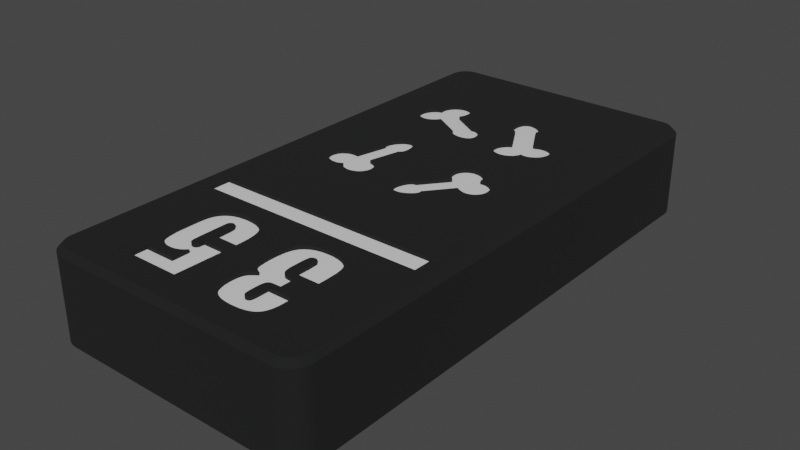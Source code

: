 # Source: prefab_tablet_35.blend  (saved by Blender 3.6.11; exported with 4.5.12 LTS)
import bpy
from mathutils import Matrix  # noqa: F401  (used for matrix-valued properties, if any)

bpy.ops.wm.read_factory_settings(use_empty=True)
scene = bpy.context.scene
scene.name = 'Scene'

# ---- collections
col_collection = bpy.data.collections.new('Collection'); scene.collection.children.link(col_collection)

# ---- materials (node trees are filled in below, after node groups)
mat_material = bpy.data.materials.new('Material')
mat_material.use_transparent_shadow = False
mat_base = bpy.data.materials.new('base')
mat_base.use_transparent_shadow = False

# ---- material node trees
mat_material.use_nodes = True; mat_material.node_tree.nodes.clear()
_N = mat_material.node_tree.nodes; _L = mat_material.node_tree.links
n0 = _N.new('ShaderNodeBsdfPrincipled'); n0.name = 'Principled BSDF'; n0.location = (10, 300)
n0.distribution = 'GGX'
n0.subsurface_method = 'RANDOM_WALK_SKIN'
n0.inputs[2].default_value = 0.09748
n0.inputs[3].default_value = 1.45
n0.inputs[27].default_value = (0.0, 0.0, 0.0, 1.0)
n1 = _N.new('ShaderNodeOutputMaterial'); n1.name = 'Material Output'; n1.location = (300, 300)
_L.new(n0.outputs[0], n1.inputs[0])
n1.is_active_output = True
mat_base.use_nodes = True; mat_base.node_tree.nodes.clear()
_N = mat_base.node_tree.nodes; _L = mat_base.node_tree.links
n0 = _N.new('ShaderNodeBsdfPrincipled'); n0.name = 'Principled BSDF'; n0.location = (10, 300)
n0.distribution = 'GGX'
n0.subsurface_method = 'RANDOM_WALK_SKIN'
n0.inputs[0].default_value = (0.005758, 0.006145, 0.00637, 1.0)
n0.inputs[2].default_value = 0.9488
n0.inputs[3].default_value = 1.45
n0.inputs[27].default_value = (0.0, 0.0, 0.0, 1.0)
n1 = _N.new('ShaderNodeOutputMaterial'); n1.name = 'Material Output'; n1.location = (300, 300)
_L.new(n0.outputs[0], n1.inputs[0])
n1.is_active_output = True

# ---- world
world_world = bpy.data.worlds.new('World'); scene.world = world_world
world_world.use_nodes = True; world_world.node_tree.nodes.clear()
_N = world_world.node_tree.nodes; _L = world_world.node_tree.links
n0 = _N.new('ShaderNodeOutputWorld'); n0.name = 'World Output'; n0.location = (300, 300)
n1 = _N.new('ShaderNodeBackground'); n1.name = 'Background'; n1.location = (10, 300)
n1.inputs[0].default_value = (0.05088, 0.05088, 0.05088, 1.0)
_L.new(n1.outputs[0], n0.inputs[0])
n0.is_active_output = True
world_world.color = (0.05088, 0.05088, 0.05088)
world_world.use_sun_shadow = False
world_world.sun_shadow_jitter_overblur = 0.0

# ---- meshes
me_plane = bpy.data.meshes.new('Plane')
me_plane.from_pydata([(-1.0, -1.0, 0.0), (1.0, -1.0, 0.0), (-1.0, 1.0, 0.0), (1.0, 1.0, 0.0)], [], [(0, 1, 3, 2)])
_uv = me_plane.uv_layers.new(name='UVMap')
_uv.uv.foreach_set('vector', [0.0, 0.0, 1.0, 0.0, 1.0, 1.0, 0.0, 1.0])
me_plane.materials.append(mat_material)
me_plane.update()
me_tablet_35 = bpy.data.meshes.new('tablet 35')
me_tablet_35.from_pydata([(-1.118, 49.21, 8.6), (-1.319, 49.34, 8.6), (-0.5, 48.0, 8.6), (-23.0, 16.0, 8.6), (-20.29, 16.0, 8.6), (-20.29, 19.43, 8.6), (-5.778, 5.063, 8.6), (-5.782, 2.894, 8.6), (-5.627, 2.894, 8.6), (-20.25, 37.26, 8.6), (-20.3, 37.48, 8.6), (-20.29, 34.5, 8.6), (-5.796, 36.47, 8.6), (-5.82, 36.25, 8.6), (-5.782, 34.5, 8.6), (-5.782, 49.5, 8.6), (-5.849, 36.86, 8.6), (-5.805, 36.66, 8.6), (-5.884, 36.04, 8.6), (-5.988, 35.82, 8.6), (-6.049, 35.73, 8.6), (-6.215, 35.53, 8.6), (-6.414, 35.37, 8.6), (-6.634, 35.24, 8.6), (-7.762, 34.85, 8.6), (-7.856, 34.69, 8.6), (-11.32, 39.34, 8.6), (-11.4, 39.45, 8.6), (-9.968, 36.18, 8.6), (-11.5, 39.63, 8.6), (-10.13, 35.97, 8.6), (-10.24, 35.76, 8.6), (-6.665, 37.65, 8.6), (-6.47, 37.57, 8.6), (-9.37, 40.11, 8.6), (-6.295, 37.47, 8.6), (-6.159, 37.36, 8.6), (-11.06, 39.18, 8.6), (-11.11, 39.19, 8.6), (-9.763, 36.38, 8.6), (-11.17, 39.22, 8.6), (-11.24, 39.27, 8.6), (-9.486, 36.56, 8.6), (-10.97, 39.17, 8.6), (-11.0, 39.17, 8.6), (-7.418, 35.1, 8.6), (-7.549, 35.13, 8.6), (-10.16, 34.64, 8.6), (-10.25, 34.81, 8.6), (-12.42, 34.5, 8.6), (-7.367, 37.67, 8.6), (-7.114, 37.7, 8.6), (-6.88, 37.69, 8.6), (-10.31, 34.99, 8.6), (-10.34, 35.18, 8.6), (-10.34, 35.35, 8.6), (-11.39, 41.3, 8.6), (-11.31, 41.38, 8.6), (-12.42, 49.5, 8.6), (-7.668, 35.18, 8.6), (-7.675, 35.12, 8.6), (-7.704, 34.99, 8.6), (-10.35, 41.42, 8.6), (-10.09, 41.28, 8.6), (-6.028, 37.21, 8.6), (-5.924, 37.04, 8.6), (-6.867, 35.14, 8.6), (-7.075, 35.1, 8.6), (-7.26, 35.09, 8.6), (-9.807, 41.07, 8.6), (-9.586, 40.84, 8.6), (-9.452, 40.64, 8.6), (-9.339, 40.29, 8.6), (-9.34, 40.23, 8.6), (-9.351, 40.17, 8.6), (-9.4, 40.06, 8.6), (-7.92, 37.45, 8.6), (-7.642, 37.58, 8.6), (-11.22, 41.44, 8.6), (-11.13, 41.48, 8.6), (-11.03, 41.52, 8.6), (-11.59, 39.89, 8.6), (-10.31, 35.56, 8.6), (-11.59, 40.93, 8.6), (-11.53, 41.09, 8.6), (-11.47, 41.21, 8.6), (-10.91, 41.53, 8.6), (-10.76, 41.53, 8.6), (-10.59, 41.5, 8.6), (-9.387, 40.51, 8.6), (-9.351, 40.39, 8.6), (-9.339, 40.3, 8.6), (-11.65, 40.24, 8.6), (-11.66, 40.53, 8.6), (-11.63, 40.77, 8.6), (-9.485, 34.13, 8.6), (-9.676, 34.2, 8.6), (-12.42, 32.68, 8.6), (-7.991, 34.53, 8.6), (-8.147, 34.39, 8.6), (-5.782, 32.68, 8.6), (-8.364, 34.25, 8.6), (-8.598, 34.15, 8.6), (-9.848, 34.31, 8.6), (-9.907, 34.35, 8.6), (-10.05, 34.49, 8.6), (-8.835, 34.09, 8.6), (-9.054, 34.07, 8.6), (-9.276, 34.08, 8.6), (-8.266, 29.96, 8.6), (-8.022, 29.88, 8.6), (-9.648, 29.42, 8.6), (-9.53, 29.58, 8.6), (-9.386, 29.72, 8.6), (-9.217, 29.84, 8.6), (-8.375, 29.98, 8.6), (-11.14, 25.23, 8.6), (-11.08, 25.24, 8.6), (-9.048, 29.92, 8.6), (-8.839, 29.98, 8.6), (-8.612, 30.0, 8.6), (-7.791, 29.76, 8.6), (-7.588, 29.61, 8.6), (-7.417, 29.42, 8.6), (-9.818, 28.88, 8.6), (-9.789, 29.08, 8.6), (-9.736, 29.25, 8.6), (-11.91, 23.58, 8.6), (-12.42, 23.2, 8.6), (-11.87, 23.41, 8.6), (-11.82, 23.28, 8.6), (-9.564, 28.01, 8.6), (-9.691, 28.23, 8.6), (-9.772, 28.45, 8.6), (-9.813, 28.67, 8.6), (-11.92, 23.84, 8.6), (-11.89, 24.13, 8.6), (-11.8, 24.47, 8.6), (-11.67, 24.76, 8.6), (-11.54, 24.96, 8.6), (-6.806, 28.71, 8.6), (-6.626, 28.68, 8.6), (-6.425, 28.61, 8.6), (-6.238, 28.52, 8.6), (-11.44, 25.07, 8.6), (-11.34, 25.15, 8.6), (-11.27, 25.19, 8.6), (-11.26, 25.2, 8.6), (-11.2, 25.22, 8.6), (-11.02, 25.23, 8.6), (-9.157, 27.58, 8.6), (-9.384, 27.79, 8.6), (-7.147, 28.67, 8.6), (-7.089, 28.69, 8.6), (-7.148, 28.8, 8.6), (-6.961, 28.71, 8.6), (-7.296, 29.25, 8.6), (-7.216, 29.08, 8.6), (-7.169, 28.93, 8.6), (-11.42, 22.92, 8.6), (-11.52, 22.96, 8.6), (-12.42, 19.43, 8.6), (-11.62, 23.02, 8.6), (-11.69, 23.09, 8.6), (-11.76, 23.17, 8.6), (-11.01, 22.87, 8.6), (-11.17, 22.87, 8.6), (-11.31, 22.88, 8.6), (-10.04, 23.27, 8.6), (-10.34, 23.08, 8.6), (-5.782, 19.43, 8.6), (-10.61, 22.96, 8.6), (-10.84, 22.89, 8.6), (-6.503, 26.08, 8.6), (-6.721, 26.06, 8.6), (-5.782, 23.2, 8.6), (-6.954, 26.09, 8.6), (-7.214, 26.16, 8.6), (-9.634, 23.72, 8.6), (-9.702, 23.61, 8.6), (-9.835, 23.45, 8.6), (-5.977, 26.29, 8.6), (-6.143, 26.19, 8.6), (-6.303, 26.13, 8.6), (-9.58, 24.03, 8.6), (-9.574, 23.97, 8.6), (-7.469, 26.28, 8.6), (-9.578, 23.9, 8.6), (-9.597, 23.82, 8.6), (-7.745, 26.46, 8.6), (-9.608, 24.11, 8.6), (-9.594, 24.08, 8.6), (-5.627, 23.2, 8.6), (-5.709, 26.56, 8.6), (-5.832, 26.42, 8.6), (-1.25, 32.68, 8.6), (-5.627, 32.68, 8.6), (-5.597, 27.8, 8.6), (-5.489, 27.17, 8.6), (-1.25, 23.2, 8.6), (-5.49, 27.38, 8.6), (-5.526, 27.59, 8.6), (-5.52, 26.98, 8.6), (-5.539, 26.9, 8.6), (-5.611, 26.72, 8.6), (-6.026, 28.37, 8.6), (-5.844, 28.19, 8.6), (-5.699, 28.0, 8.6), (-19.78, 36.62, 8.6), (-19.93, 36.74, 8.6), (-19.6, 36.52, 8.6), (-20.07, 36.9, 8.6), (-20.17, 37.05, 8.6), (-15.26, 35.56, 8.6), (-15.27, 35.62, 8.6), (-19.04, 36.42, 8.6), (-19.24, 36.42, 8.6), (-19.42, 36.46, 8.6), (-13.53, 35.0, 8.6), (-13.78, 34.96, 8.6), (-13.51, 34.5, 8.6), (-14.07, 34.95, 8.6), (-14.42, 35.0, 8.6), (-18.21, 36.78, 8.6), (-18.42, 36.63, 8.6), (-18.63, 36.52, 8.6), (-18.83, 36.45, 8.6), (-14.73, 35.1, 8.6), (-14.94, 35.2, 8.6), (-15.06, 35.29, 8.6), (-15.15, 35.37, 8.6), (-15.2, 35.44, 8.6), (-15.21, 35.45, 8.6), (-15.24, 35.51, 8.6), (-15.27, 35.68, 8.6), (-17.84, 37.24, 8.6), (-18.01, 36.99, 8.6), (-12.91, 35.69, 8.6), (-12.93, 35.57, 8.6), (-12.96, 35.46, 8.6), (-13.01, 35.36, 8.6), (-13.06, 35.29, 8.6), (-13.14, 35.21, 8.6), (-13.24, 35.13, 8.6), (-13.36, 35.06, 8.6), (-13.22, 36.63, 8.6), (-13.07, 36.37, 8.6), (-12.97, 36.15, 8.6), (-12.93, 35.99, 8.6), (-12.91, 35.83, 8.6), (-13.65, 37.08, 8.6), (-13.45, 36.9, 8.6), (-16.63, 39.84, 8.6), (-20.17, 38.32, 8.6), (-20.29, 49.5, 8.6), (-20.26, 38.08, 8.6), (-20.31, 37.83, 8.6), (-16.68, 40.06, 8.6), (-13.51, 49.5, 8.6), (-16.63, 39.61, 8.6), (-16.67, 39.34, 8.6), (-13.82, 37.19, 8.6), (-13.95, 37.24, 8.6), (-17.09, 40.68, 8.6), (-16.95, 40.55, 8.6), (-14.25, 37.26, 8.6), (-14.2, 37.27, 8.6), (-16.75, 39.07, 8.6), (-14.13, 37.28, 8.6), (-14.05, 37.27, 8.6), (-16.9, 38.78, 8.6), (-14.34, 37.22, 8.6), (-14.31, 37.24, 8.6), (-16.83, 40.4, 8.6), (-16.75, 40.25, 8.6), (-19.2, 39.82, 8.6), (-19.13, 40.02, 8.6), (-17.61, 40.91, 8.6), (-17.43, 40.86, 8.6), (-17.25, 40.79, 8.6), (-18.09, 40.9, 8.6), (-17.89, 40.93, 8.6), (-20.04, 38.54, 8.6), (-19.88, 38.74, 8.6), (-19.24, 39.61, 8.6), (-19.24, 39.43, 8.6), (-19.72, 38.88, 8.6), (-19.57, 38.98, 8.6), (-19.29, 39.08, 8.6), (-19.16, 39.1, 8.6), (-19.19, 39.15, 8.6), (-17.69, 40.92, 8.6), (-19.22, 39.28, 8.6), (-19.42, 39.04, 8.6), (-19.01, 40.25, 8.6), (-18.86, 40.45, 8.6), (-18.68, 40.62, 8.6), (-18.5, 40.74, 8.6), (-18.3, 40.84, 8.6), (-24.5, 34.5, 8.6), (-20.32, 37.71, 8.6), (-24.5, 48.0, 8.6), (-23.0, 49.5, 8.6), (-23.23, 49.48, 8.6), (-23.46, 49.43, 8.6), (-24.48, 48.23, 8.6), (-24.43, 48.46, 8.6), (-23.88, 49.21, 8.6), (-24.06, 49.06, 8.6), (-24.21, 48.88, 8.6), (-23.68, 49.34, 8.6), (-24.34, 48.68, 8.6), (-8.756, 2.807, 8.6), (-12.42, 0.5, 8.6), (-8.228, 2.788, 8.6), (-5.782, 0.5, 8.6), (-7.462, 2.84, 8.6), (-6.981, 2.945, 8.6), (-6.047, 3.65, 8.6), (-6.163, 3.467, 8.6), (-5.947, 3.881, 8.6), (-6.283, 3.33, 8.6), (-6.443, 3.198, 8.6), (-6.63, 3.087, 8.6), (-5.793, 4.662, 8.6), (-5.855, 4.209, 8.6), (-5.782, 8.4, 8.6), (-5.782, 5.859, 8.6), (-5.778, 8.4, 8.6), (-5.778, 5.859, 8.6), (-8.375, 4.165, 8.6), (-8.316, 4.168, 8.6), (-8.002, 5.063, 8.6), (-8.692, 6.056, 8.6), (-8.729, 5.826, 8.6), (-8.002, 5.859, 8.6), (-8.743, 5.485, 8.6), (-8.002, 8.4, 8.6), (-8.844, 8.727, 8.6), (-8.806, 8.41, 8.6), (-8.447, 7.88, 8.6), (-8.362, 7.848, 8.6), (-8.194, 7.811, 8.6), (-7.472, 7.765, 8.6), (-7.472, 6.494, 8.6), (-7.798, 6.491, 8.6), (-8.021, 6.482, 8.6), (-8.186, 6.47, 8.6), (-8.473, 10.83, 8.6), (-8.137, 10.76, 8.6), (-8.399, 10.84, 8.6), (-8.322, 10.83, 8.6), (-8.54, 10.82, 8.6), (-8.593, 10.8, 8.6), (-8.041, 10.56, 8.6), (-8.637, 10.78, 8.6), (-8.764, 8.255, 8.6), (-8.713, 8.14, 8.6), (-8.655, 8.049, 8.6), (-8.743, 4.965, 8.6), (-8.724, 4.583, 8.6), (-8.698, 4.439, 8.6), (-8.608, 4.259, 8.6), (-8.577, 4.229, 8.6), (-8.544, 4.206, 8.6), (-8.51, 4.189, 8.6), (-8.472, 4.177, 8.6), (-8.412, 4.167, 8.6), (-8.577, 6.31, 8.6), (-8.619, 6.251, 8.6), (-8.651, 6.185, 8.6), (-8.065, 10.65, 8.6), (-8.08, 10.69, 8.6), (-8.265, 10.82, 8.6), (-8.168, 10.78, 8.6), (-8.215, 10.8, 8.6), (-8.594, 7.981, 8.6), (-8.525, 7.924, 8.6), (-8.228, 4.191, 8.6), (-8.187, 4.212, 8.6), (-8.097, 4.304, 8.6), (-8.151, 4.239, 8.6), (-8.122, 4.269, 8.6), (-8.077, 4.344, 8.6), (-8.051, 4.424, 8.6), (-8.018, 4.637, 8.6), (-8.294, 6.457, 8.6), (-8.373, 6.442, 8.6), (-8.431, 6.422, 8.6), (-8.1, 10.72, 8.6), (-8.126, 10.75, 8.6), (-8.679, 10.75, 8.6), (-8.715, 10.71, 8.6), (-8.744, 10.67, 8.6), (-8.668, 4.349, 8.6), (-8.643, 4.303, 8.6), (-8.27, 4.176, 8.6), (-8.485, 6.393, 8.6), (-8.533, 6.356, 8.6), (-8.766, 10.62, 8.6), (-8.796, 10.51, 8.6), (-8.029, 10.48, 8.6), (-8.837, 10.13, 8.6), (-8.002, 9.907, 8.6), (-8.849, 9.571, 8.6), (-8.849, 8.939, 8.6), (-10.61, 11.4, 8.6), (-10.43, 11.59, 8.6), (-12.42, 13.11, 8.6), (-5.782, 13.11, 8.6), (-5.994, 11.02, 8.6), (-5.917, 10.78, 8.6), (-5.822, 10.2, 8.6), (-5.778, 9.123, 8.6), (-5.627, 13.11, 8.6), (-9.323, 2.888, 8.6), (-9.693, 2.988, 8.6), (-12.42, 2.894, 8.6), (-9.978, 3.112, 8.6), (-10.19, 3.244, 8.6), (-10.36, 3.396, 8.6), (-10.51, 3.574, 8.6), (-10.69, 3.861, 8.6), (-10.79, 6.295, 8.6), (-10.69, 6.456, 8.6), (-10.5, 7.19, 8.6), (-10.56, 6.601, 8.6), (-10.3, 7.071, 8.6), (-10.3, 6.816, 8.6), (-10.06, 6.971, 8.6), (-10.78, 7.475, 8.6), (-10.66, 7.335, 8.6), (-10.21, 11.77, 8.6), (-9.95, 11.92, 8.6), (-9.558, 12.07, 8.6), (-10.97, 10.52, 8.6), (-10.86, 10.92, 8.6), (-10.75, 11.17, 8.6), (-7.42, 12.1, 8.6), (-7.067, 11.99, 8.6), (-6.77, 11.85, 8.6), (-6.47, 11.64, 8.6), (-6.253, 11.43, 8.6), (-6.108, 11.23, 8.6), (-10.86, 7.599, 8.6), (-10.92, 7.742, 8.6), (-10.99, 8.039, 8.6), (-10.81, 4.171, 8.6), (-10.91, 4.551, 8.6), (-10.96, 5.1, 8.6), (-10.85, 6.161, 8.6), (-10.91, 5.925, 8.6), (-10.97, 5.222, 8.6), (-10.95, 5.627, 8.6), (-11.07, 8.897, 8.6), (-11.07, 9.356, 8.6), (-11.05, 9.894, 8.6), (-9.045, 12.18, 8.6), (-8.445, 12.21, 8.6), (-7.942, 12.19, 8.6), (-2.0, 14.0, 8.6), (-1.25, 13.11, 8.6), (-2.0, 16.0, 8.6), (-1.25, 19.43, 8.6), (-5.627, 16.0, 8.6), (-5.627, 19.43, 8.6), (-5.782, 16.0, 8.6), (-12.42, 16.0, 8.6), (-13.51, 16.0, 8.6), (-13.51, 19.43, 8.6), (-24.5, 19.43, 8.6), (-23.0, 14.0, 8.6), (-24.5, 13.11, 8.6), (-20.29, 14.0, 8.6), (-20.29, 13.11, 8.6), (-13.51, 14.0, 8.6), (-13.51, 13.11, 8.6), (-12.42, 14.0, 8.6), (-5.782, 14.0, 8.6), (-5.627, 14.0, 8.6), (-0.5, 34.5, 8.6), (-0.5734, 48.46, 8.6), (-0.6635, 48.68, 8.6), (-0.5185, 48.23, 8.6), (-0.7865, 48.88, 8.6), (-0.9393, 49.06, 8.6), (-1.25, 2.894, 8.6), (-1.319, 0.6635, 8.6), (-1.118, 0.7865, 8.6), (-0.9393, 0.9393, 8.6), (-0.7865, 1.118, 8.6), (-0.6635, 1.319, 8.6), (-0.5734, 1.536, 8.6), (-0.5185, 1.765, 8.6), (-0.5, 2.0, 8.6), (-5.627, 0.5, 8.6), (-2.0, 0.5, 8.6), (-1.765, 0.5185, 8.6), (-1.536, 0.5734, 8.6), (-23.0, 0.5, 8.6), (-24.5, 2.0, 8.6), (-24.48, 1.765, 8.6), (-24.21, 1.118, 8.6), (-24.06, 0.9393, 8.6), (-23.88, 0.7865, 8.6), (-24.43, 1.536, 8.6), (-24.34, 1.319, 8.6), (-23.23, 0.5185, 8.6), (-23.46, 0.5734, 8.6), (-23.68, 0.6635, 8.6), (-20.29, 23.2, 8.6), (-24.5, 23.2, 8.6), (-20.29, 32.68, 8.6), (-24.5, 32.68, 8.6), (-24.5, 2.894, 8.6), (-20.29, 2.894, 8.6), (-13.51, 23.2, 8.6), (-15.93, 23.81, 8.6), (-16.12, 23.69, 8.6), (-15.44, 24.86, 8.6), (-15.44, 24.66, 8.6), (-15.48, 24.47, 8.6), (-15.55, 24.28, 8.6), (-15.65, 24.1, 8.6), (-15.77, 23.96, 8.6), (-15.91, 29.08, 8.6), (-15.96, 29.06, 8.6), (-19.72, 26.31, 8.6), (-19.53, 26.42, 8.6), (-19.31, 26.5, 8.6), (-19.05, 26.55, 8.6), (-16.34, 23.61, 8.6), (-16.45, 23.58, 8.6), (-16.71, 23.54, 8.6), (-15.62, 25.41, 8.6), (-15.52, 25.23, 8.6), (-15.46, 25.03, 8.6), (-17.84, 29.5, 8.6), (-17.87, 29.55, 8.6), (-18.77, 26.55, 8.6), (-17.9, 29.61, 8.6), (-16.78, 31.27, 8.6), (-16.66, 31.3, 8.6), (-13.51, 32.68, 8.6), (-16.55, 31.3, 8.6), (-16.44, 31.28, 8.6), (-15.81, 30.68, 8.6), (-15.71, 30.41, 8.6), (-16.13, 25.9, 8.6), (-15.92, 25.75, 8.6), (-15.75, 25.59, 8.6), (-20.18, 25.72, 8.6), (-20.11, 25.89, 8.6), (-18.44, 26.5, 8.6), (-17.78, 29.43, 8.6), (-17.81, 29.46, 8.6), (-17.92, 29.69, 8.6), (-17.92, 29.79, 8.6), (-17.91, 29.93, 8.6), (-17.86, 30.13, 8.6), (-17.76, 30.38, 8.6), (-16.35, 31.26, 8.6), (-16.25, 31.21, 8.6), (-16.15, 31.14, 8.6), (-16.04, 31.04, 8.6), (-15.93, 30.9, 8.6), (-16.97, 23.55, 8.6), (-17.22, 23.61, 8.6), (-17.45, 23.69, 8.6), (-15.65, 30.06, 8.6), (-15.64, 29.74, 8.6), (-15.67, 29.5, 8.6), (-15.71, 29.36, 8.6), (-15.77, 29.25, 8.6), (-15.81, 29.18, 8.6), (-20.0, 26.06, 8.6), (-19.88, 26.18, 8.6), (-15.82, 29.17, 8.6), (-15.87, 29.12, 8.6), (-16.02, 29.04, 8.6), (-16.68, 26.11, 8.6), (-16.39, 26.02, 8.6), (-18.7, 24.0, 8.6), (-18.9, 24.0, 8.6), (-17.57, 30.68, 8.6), (-17.38, 30.9, 8.6), (-17.2, 31.07, 8.6), (-20.07, 24.7, 8.6), (-20.16, 24.89, 8.6), (-20.22, 25.08, 8.6), (-17.06, 31.16, 8.6), (-16.91, 31.23, 8.6), (-18.49, 24.02, 8.6), (-18.31, 24.08, 8.6), (-17.64, 23.8, 8.6), (-17.78, 23.92, 8.6), (-17.96, 24.14, 8.6), (-18.02, 24.26, 8.6), (-18.07, 24.22, 8.6), (-18.17, 24.14, 8.6), (-17.89, 24.03, 8.6), (-20.23, 25.15, 8.6), (-20.25, 25.34, 8.6), (-20.23, 25.54, 8.6), (-19.16, 24.04, 8.6), (-19.4, 24.12, 8.6), (-19.62, 24.24, 8.6), (-19.79, 24.37, 8.6), (-19.95, 24.53, 8.6), (-14.36, 10.9, 8.6), (-14.24, 10.49, 8.6), (-14.12, 7.553, 8.6), (-14.23, 3.0, 8.6), (-13.51, 2.894, 8.6), (-18.99, 3.0, 8.6), (-18.99, 4.482, 8.6), (-19.36, 10.4, 8.6), (-19.29, 10.75, 8.6), (-18.84, 11.55, 8.6), (-18.64, 11.72, 8.6), (-16.35, 7.553, 8.6), (-17.19, 7.679, 8.6), (-16.35, 7.377, 8.6), (-17.17, 7.309, 8.6), (-16.35, 8.612, 8.6), (-16.35, 9.188, 8.6), (-17.19, 9.451, 8.6), (-16.24, 4.482, 8.6), (-16.24, 6.056, 8.6), (-16.44, 5.847, 8.6), (-16.64, 5.696, 8.6), (-16.85, 5.583, 8.6), (-17.12, 5.487, 8.6), (-18.23, 5.519, 8.6), (-18.49, 5.615, 8.6), (-18.68, 5.724, 8.6), (-18.88, 5.88, 8.6), (-15.81, 12.09, 8.6), (-15.37, 11.93, 8.6), (-15.08, 11.77, 8.6), (-14.85, 11.6, 8.6), (-14.65, 11.4, 8.6), (-14.5, 11.19, 8.6), (-14.14, 9.793, 8.6), (-14.12, 9.108, 8.6), (-14.12, 8.612, 8.6), (-16.63, 6.829, 8.6), (-16.58, 6.849, 8.6), (-16.53, 6.879, 8.6), (-16.51, 6.891, 8.6), (-17.18, 10.21, 8.6), (-16.37, 10.13, 8.6), (-17.18, 10.48, 8.6), (-16.39, 10.38, 8.6), (-16.41, 10.51, 8.6), (-19.19, 11.03, 8.6), (-19.04, 11.3, 8.6), (-18.37, 11.9, 8.6), (-18.07, 12.03, 8.6), (-17.62, 12.15, 8.6), (-16.99, 12.21, 8.6), (-16.83, 12.21, 8.6), (-16.33, 12.18, 8.6), (-16.91, 6.836, 8.6), (-16.86, 6.822, 8.6), (-16.46, 6.936, 8.6), (-16.42, 6.991, 8.6), (-16.39, 7.04, 8.6), (-16.44, 10.6, 8.6), (-16.47, 10.66, 8.6), (-16.5, 10.7, 8.6), (-16.61, 10.79, 8.6), (-16.66, 10.81, 8.6), (-16.71, 10.83, 8.6), (-16.81, 10.84, 8.6), (-16.87, 10.83, 8.6), (-17.36, 5.445, 8.6), (-17.56, 5.435, 8.6), (-17.94, 5.458, 8.6), (-16.96, 6.856, 8.6), (-16.76, 6.812, 8.6), (-16.69, 6.816, 8.6), (-16.37, 7.085, 8.6), (-16.36, 7.139, 8.6), (-16.53, 10.74, 8.6), (-16.57, 10.77, 8.6), (-16.98, 10.8, 8.6), (-17.13, 10.64, 8.6), (-17.16, 10.59, 8.6), (-19.0, 6.017, 8.6), (-19.11, 6.178, 8.6), (-19.11, 6.185, 8.6), (-17.11, 7.023, 8.6), (-17.08, 6.969, 8.6), (-17.14, 7.123, 8.6), (-17.04, 6.919, 8.6), (-16.99, 6.881, 8.6), (-17.01, 10.78, 8.6), (-17.05, 10.75, 8.6), (-17.1, 10.69, 8.6), (-16.92, 10.82, 8.6), (-17.17, 10.53, 8.6), (-19.21, 6.397, 8.6), (-19.32, 6.815, 8.6), (-19.41, 7.557, 8.6), (-19.42, 7.937, 8.6), (-19.42, 9.212, 8.6), (-19.41, 9.797, 8.6), (-13.51, 0.5, 8.6), (-20.29, 0.5, 8.6), (-5.627, 49.5, 8.6), (-5.627, 34.5, 8.6), (-2.0, 49.5, 8.6), (-1.25, 34.5, 8.6), (-1.765, 49.48, 8.6), (-1.536, 49.43, 8.6), (-0.5, 2.894, 8.6), (-0.5, 13.11, 8.6), (-0.5, 19.43, 8.6), (-0.5, 23.2, 8.6), (-0.5, 32.68, 8.6), (0.0, 2.0, 8.1), (0.0, 2.0, 0.5), (0.0, 48.0, 8.1), (0.0, 48.0, 0.5), (-2.0, 50.0, 8.1), (-2.0, 50.0, 0.5), (-23.0, 50.0, 8.1), (-23.0, 50.0, 0.5), (-25.0, 48.0, 8.1), (-25.0, 48.0, 0.5), (-25.0, 2.0, 8.1), (-25.0, 2.0, 0.5), (-23.0, 0.0, 8.1), (-23.0, 0.0, 0.5), (-2.0, 0.0, 8.1), (-2.0, 0.0, 0.5), (-2.0, 0.5, 0.0), (-23.0, 0.5, 0.0), (-0.5, 2.0, 0.0), (-1.765, 0.5185, 0.0), (-24.5, 2.0, 0.0), (-24.5, 48.0, 0.0), (-23.0, 49.5, 0.0), (-24.48, 48.23, 0.0), (-24.48, 1.765, 0.0), (-2.0, 49.5, 0.0), (-0.5, 48.0, 0.0), (-24.21, 48.88, 0.0), (-24.06, 49.06, 0.0), (-23.88, 49.21, 0.0), (-24.43, 48.46, 0.0), (-24.34, 48.68, 0.0), (-23.23, 49.48, 0.0), (-23.46, 49.43, 0.0), (-0.6635, 1.319, 0.0), (-0.7865, 1.118, 0.0), (-1.536, 0.5734, 0.0), (-23.68, 49.34, 0.0), (-23.46, 0.5734, 0.0), (-24.21, 1.118, 0.0), (-24.34, 1.319, 0.0), (-0.5734, 1.536, 0.0), (-0.9393, 0.9393, 0.0), (-1.118, 0.7865, 0.0), (-1.319, 0.6635, 0.0), (-23.68, 0.6635, 0.0), (-23.88, 0.7865, 0.0), (-24.06, 0.9393, 0.0), (-23.23, 0.5185, 0.0), (-24.43, 1.536, 0.0), (-1.765, 49.48, 0.0), (-1.536, 49.43, 0.0), (-0.9393, 49.06, 0.0), (-1.319, 49.34, 0.0), (-1.118, 49.21, 0.0), (-0.7865, 48.88, 0.0), (-0.6635, 48.68, 0.0), (-0.5734, 48.46, 0.0), (-0.5185, 48.23, 0.0), (-0.5185, 1.765, 0.0), (-1.687, 0.02462, 0.5), (-1.687, 0.02462, 8.1), (-1.382, 0.09789, 0.5), (-1.382, 0.09789, 8.1), (-1.092, 0.218, 0.5), (-1.092, 0.218, 8.1), (-0.8244, 0.382, 0.5), (-0.8244, 0.382, 8.1), (-0.5858, 0.5858, 0.5), (-0.5858, 0.5858, 8.1), (-0.382, 0.8244, 0.5), (-0.382, 0.8244, 8.1), (-0.218, 1.092, 0.5), (-0.218, 1.092, 8.1), (-0.09789, 1.382, 0.5), (-0.09789, 1.382, 8.1), (-0.02462, 1.687, 0.5), (-0.02462, 1.687, 8.1), (-24.98, 1.687, 0.5), (-24.98, 1.687, 8.1), (-24.9, 1.382, 0.5), (-24.9, 1.382, 8.1), (-24.78, 1.092, 0.5), (-24.78, 1.092, 8.1), (-24.62, 0.8244, 0.5), (-24.62, 0.8244, 8.1), (-24.41, 0.5858, 0.5), (-24.41, 0.5858, 8.1), (-24.18, 0.382, 0.5), (-24.18, 0.382, 8.1), (-23.91, 0.218, 0.5), (-23.91, 0.218, 8.1), (-23.62, 0.09789, 0.5), (-23.62, 0.09789, 8.1), (-23.31, 0.02462, 0.5), (-23.31, 0.02462, 8.1), (-0.02462, 48.31, 0.5), (-0.02462, 48.31, 8.1), (-0.09789, 48.62, 0.5), (-0.09789, 48.62, 8.1), (-0.218, 48.91, 0.5), (-0.218, 48.91, 8.1), (-0.382, 49.18, 0.5), (-0.382, 49.18, 8.1), (-0.5858, 49.41, 0.5), (-0.5858, 49.41, 8.1), (-0.8244, 49.62, 0.5), (-0.8244, 49.62, 8.1), (-1.092, 49.78, 0.5), (-1.092, 49.78, 8.1), (-1.382, 49.9, 0.5), (-1.382, 49.9, 8.1), (-1.687, 49.98, 0.5), (-1.687, 49.98, 8.1), (-23.31, 49.98, 0.5), (-23.31, 49.98, 8.1), (-23.62, 49.9, 0.5), (-23.62, 49.9, 8.1), (-23.91, 49.78, 0.5), (-23.91, 49.78, 8.1), (-24.18, 49.62, 0.5), (-24.18, 49.62, 8.1), (-24.41, 49.41, 0.5), (-24.41, 49.41, 8.1), (-24.62, 49.18, 0.5), (-24.62, 49.18, 8.1), (-24.78, 48.91, 0.5), (-24.78, 48.91, 8.1), (-24.9, 48.62, 0.5), (-24.9, 48.62, 8.1), (-24.98, 48.31, 0.5), (-24.98, 48.31, 8.1), (-2.0, 16.0, 8.1), (-2.0, 14.0, 8.1), (-23.0, 14.0, 8.1), (-23.0, 16.0, 8.1), (-14.23, 3.0, 8.1), (-18.99, 3.0, 8.1), (-18.99, 4.482, 8.1), (-16.24, 4.482, 8.1), (-16.24, 6.056, 8.1), (-17.56, 5.435, 8.1), (-17.36, 5.445, 8.1), (-17.12, 5.487, 8.1), (-16.85, 5.583, 8.1), (-16.64, 5.696, 8.1), (-16.44, 5.847, 8.1), (-19.42, 7.937, 8.1), (-19.41, 7.557, 8.1), (-19.32, 6.815, 8.1), (-19.21, 6.397, 8.1), (-19.11, 6.185, 8.1), (-19.11, 6.178, 8.1), (-19.0, 6.017, 8.1), (-18.88, 5.88, 8.1), (-18.68, 5.724, 8.1), (-18.49, 5.615, 8.1), (-18.23, 5.519, 8.1), (-17.94, 5.458, 8.1), (-19.42, 9.212, 8.1), (-16.83, 12.21, 8.1), (-16.99, 12.21, 8.1), (-17.62, 12.15, 8.1), (-18.07, 12.03, 8.1), (-18.37, 11.9, 8.1), (-18.64, 11.72, 8.1), (-18.84, 11.55, 8.1), (-19.04, 11.3, 8.1), (-19.19, 11.03, 8.1), (-19.29, 10.75, 8.1), (-19.36, 10.4, 8.1), (-19.41, 9.797, 8.1), (-14.12, 9.108, 8.1), (-14.14, 9.793, 8.1), (-14.24, 10.49, 8.1), (-14.36, 10.9, 8.1), (-14.5, 11.19, 8.1), (-14.65, 11.4, 8.1), (-14.85, 11.6, 8.1), (-15.08, 11.77, 8.1), (-15.37, 11.93, 8.1), (-15.81, 12.09, 8.1), (-16.33, 12.18, 8.1), (-14.12, 8.612, 8.1), (-16.35, 8.612, 8.1), (-16.35, 9.188, 8.1), (-16.81, 10.84, 8.1), (-16.71, 10.83, 8.1), (-16.66, 10.81, 8.1), (-16.61, 10.79, 8.1), (-16.57, 10.77, 8.1), (-16.53, 10.74, 8.1), (-16.5, 10.7, 8.1), (-16.47, 10.66, 8.1), (-16.44, 10.6, 8.1), (-16.41, 10.51, 8.1), (-16.39, 10.38, 8.1), (-16.37, 10.13, 8.1), (-17.19, 9.451, 8.1), (-17.18, 10.21, 8.1), (-17.18, 10.48, 8.1), (-17.17, 10.53, 8.1), (-17.16, 10.59, 8.1), (-17.13, 10.64, 8.1), (-17.1, 10.69, 8.1), (-17.05, 10.75, 8.1), (-17.01, 10.78, 8.1), (-16.98, 10.8, 8.1), (-16.92, 10.82, 8.1), (-16.87, 10.83, 8.1), (-17.19, 7.679, 8.1), (-16.76, 6.812, 8.1), (-16.86, 6.822, 8.1), (-16.91, 6.836, 8.1), (-16.96, 6.856, 8.1), (-16.99, 6.881, 8.1), (-17.04, 6.919, 8.1), (-17.08, 6.969, 8.1), (-17.11, 7.023, 8.1), (-17.14, 7.123, 8.1), (-17.17, 7.309, 8.1), (-16.35, 7.553, 8.1), (-16.35, 7.377, 8.1), (-16.36, 7.139, 8.1), (-16.37, 7.085, 8.1), (-16.39, 7.04, 8.1), (-16.42, 6.991, 8.1), (-16.46, 6.936, 8.1), (-16.51, 6.891, 8.1), (-16.53, 6.879, 8.1), (-16.58, 6.849, 8.1), (-16.63, 6.829, 8.1), (-16.69, 6.816, 8.1), (-14.12, 7.553, 8.1), (-10.06, 6.971, 8.1), (-10.3, 6.816, 8.1), (-10.56, 6.601, 8.1), (-10.69, 6.456, 8.1), (-10.79, 6.295, 8.1), (-10.85, 6.161, 8.1), (-10.91, 5.925, 8.1), (-10.95, 5.627, 8.1), (-10.97, 5.222, 8.1), (-11.07, 9.356, 8.1), (-11.07, 8.897, 8.1), (-10.99, 8.039, 8.1), (-10.92, 7.742, 8.1), (-10.86, 7.599, 8.1), (-10.78, 7.475, 8.1), (-10.66, 7.335, 8.1), (-10.5, 7.19, 8.1), (-10.3, 7.071, 8.1), (-8.445, 12.21, 8.1), (-9.045, 12.18, 8.1), (-9.558, 12.07, 8.1), (-9.95, 11.92, 8.1), (-10.21, 11.77, 8.1), (-10.43, 11.59, 8.1), (-10.61, 11.4, 8.1), (-10.75, 11.17, 8.1), (-10.86, 10.92, 8.1), (-10.97, 10.52, 8.1), (-11.05, 9.894, 8.1), (-5.778, 9.123, 8.1), (-5.822, 10.2, 8.1), (-5.917, 10.78, 8.1), (-5.994, 11.02, 8.1), (-6.108, 11.23, 8.1), (-6.253, 11.43, 8.1), (-6.47, 11.64, 8.1), (-6.77, 11.85, 8.1), (-7.067, 11.99, 8.1), (-7.42, 12.1, 8.1), (-7.942, 12.19, 8.1), (-5.778, 8.4, 8.1), (-8.002, 8.4, 8.1), (-8.002, 9.907, 8.1), (-8.399, 10.84, 8.1), (-8.322, 10.83, 8.1), (-8.265, 10.82, 8.1), (-8.215, 10.8, 8.1), (-8.168, 10.78, 8.1), (-8.137, 10.76, 8.1), (-8.126, 10.75, 8.1), (-8.1, 10.72, 8.1), (-8.08, 10.69, 8.1), (-8.065, 10.65, 8.1), (-8.041, 10.56, 8.1), (-8.029, 10.48, 8.1), (-8.849, 9.571, 8.1), (-8.837, 10.13, 8.1), (-8.796, 10.51, 8.1), (-8.766, 10.62, 8.1), (-8.744, 10.67, 8.1), (-8.715, 10.71, 8.1), (-8.679, 10.75, 8.1), (-8.637, 10.78, 8.1), (-8.593, 10.8, 8.1), (-8.54, 10.82, 8.1), (-8.473, 10.83, 8.1), (-8.849, 8.939, 8.1), (-7.472, 7.765, 8.1), (-8.194, 7.811, 8.1), (-8.362, 7.848, 8.1), (-8.447, 7.88, 8.1), (-8.525, 7.924, 8.1), (-8.594, 7.981, 8.1), (-8.655, 8.049, 8.1), (-8.713, 8.14, 8.1), (-8.764, 8.255, 8.1), (-8.806, 8.41, 8.1), (-8.844, 8.727, 8.1), (-7.472, 6.494, 8.1), (-8.743, 5.485, 8.1), (-8.729, 5.826, 8.1), (-8.692, 6.056, 8.1), (-8.651, 6.185, 8.1), (-8.619, 6.251, 8.1), (-8.577, 6.31, 8.1), (-8.533, 6.356, 8.1), (-8.485, 6.393, 8.1), (-8.431, 6.422, 8.1), (-8.373, 6.442, 8.1), (-8.294, 6.457, 8.1), (-8.186, 6.47, 8.1), (-8.021, 6.482, 8.1), (-7.798, 6.491, 8.1), (-8.743, 4.965, 8.1), (-8.375, 4.165, 8.1), (-8.412, 4.167, 8.1), (-8.472, 4.177, 8.1), (-8.51, 4.189, 8.1), (-8.544, 4.206, 8.1), (-8.577, 4.229, 8.1), (-8.608, 4.259, 8.1), (-8.643, 4.303, 8.1), (-8.668, 4.349, 8.1), (-8.698, 4.439, 8.1), (-8.724, 4.583, 8.1), (-8.002, 5.063, 8.1), (-8.018, 4.637, 8.1), (-8.051, 4.424, 8.1), (-8.077, 4.344, 8.1), (-8.097, 4.304, 8.1), (-8.122, 4.269, 8.1), (-8.151, 4.239, 8.1), (-8.187, 4.212, 8.1), (-8.228, 4.191, 8.1), (-8.27, 4.176, 8.1), (-8.316, 4.168, 8.1), (-8.002, 5.859, 8.1), (-5.778, 5.859, 8.1), (-5.778, 5.063, 8.1), (-8.228, 2.788, 8.1), (-7.462, 2.84, 8.1), (-6.981, 2.945, 8.1), (-6.63, 3.087, 8.1), (-6.443, 3.198, 8.1), (-6.283, 3.33, 8.1), (-6.163, 3.467, 8.1), (-6.047, 3.65, 8.1), (-5.947, 3.881, 8.1), (-5.855, 4.209, 8.1), (-5.793, 4.662, 8.1), (-10.96, 5.1, 8.1), (-10.91, 4.551, 8.1), (-10.81, 4.171, 8.1), (-10.69, 3.861, 8.1), (-10.51, 3.574, 8.1), (-10.36, 3.396, 8.1), (-10.19, 3.244, 8.1), (-9.978, 3.112, 8.1), (-9.693, 2.988, 8.1), (-9.323, 2.888, 8.1), (-8.756, 2.807, 8.1), (-0.5, 48.0, 2.711e-15), (-0.5, 2.0, 1.084e-16), (-2.0, 49.5, 1.735e-15), (-1.765, 49.48, 1.735e-15), (-1.536, 49.43, 1.735e-15), (-1.319, 49.34, 1.735e-15), (-1.118, 49.21, 1.735e-15), (-0.9393, 49.06, 1.735e-15), (-0.7865, 48.88, 1.735e-15), (-0.6635, 48.68, 1.735e-15), (-0.5734, 48.46, 1.735e-15), (-0.5185, 48.23, 1.735e-15), (-0.5, 48.0, 1.735e-15), (-23.0, 49.5, -2.819e-15), (-2.0, 49.5, 2.711e-15), (-23.0, 0.5, 1.084e-16), (-2.0, 0.5, 1.084e-16), (-23.0, 0.5, -1.735e-15), (-23.23, 0.5185, -1.735e-15), (-23.46, 0.5734, -1.735e-15), (-23.68, 0.6635, -1.735e-15), (-23.88, 0.7865, -1.735e-15), (-24.06, 0.9393, -1.735e-15), (-24.21, 1.118, -1.735e-15), (-24.34, 1.319, -1.735e-15), (-24.43, 1.536, -1.735e-15), (-24.48, 1.765, -1.735e-15), (-24.5, 2.0, -1.735e-15), (-24.5, 2.0, 1.084e-16), (-24.5, 48.0, -7.589e-16), (-17.84, 37.24, 8.1), (-18.01, 36.99, 8.1), (-18.21, 36.78, 8.1), (-18.42, 36.63, 8.1), (-18.63, 36.52, 8.1), (-18.83, 36.45, 8.1), (-19.04, 36.42, 8.1), (-19.24, 36.42, 8.1), (-19.42, 36.46, 8.1), (-19.6, 36.52, 8.1), (-19.78, 36.62, 8.1), (-19.93, 36.74, 8.1), (-20.07, 36.9, 8.1), (-20.17, 37.05, 8.1), (-20.25, 37.26, 8.1), (-20.3, 37.48, 8.1), (-20.32, 37.71, 8.1), (-20.31, 37.83, 8.1), (-20.26, 38.08, 8.1), (-20.17, 38.32, 8.1), (-20.04, 38.54, 8.1), (-19.88, 38.74, 8.1), (-19.72, 38.88, 8.1), (-19.57, 38.98, 8.1), (-19.42, 39.04, 8.1), (-19.29, 39.08, 8.1), (-19.16, 39.1, 8.1), (-15.27, 35.68, 8.1), (-13.01, 35.36, 8.1), (-13.06, 35.29, 8.1), (-13.14, 35.21, 8.1), (-13.24, 35.13, 8.1), (-13.36, 35.06, 8.1), (-13.53, 35.0, 8.1), (-13.78, 34.96, 8.1), (-14.07, 34.95, 8.1), (-14.42, 35.0, 8.1), (-14.73, 35.1, 8.1), (-14.94, 35.2, 8.1), (-15.06, 35.29, 8.1), (-15.15, 35.37, 8.1), (-15.2, 35.44, 8.1), (-15.21, 35.45, 8.1), (-15.24, 35.51, 8.1), (-15.26, 35.56, 8.1), (-15.27, 35.62, 8.1), (-14.34, 37.22, 8.1), (-14.31, 37.24, 8.1), (-14.25, 37.26, 8.1), (-14.2, 37.27, 8.1), (-14.13, 37.28, 8.1), (-14.05, 37.27, 8.1), (-13.95, 37.24, 8.1), (-13.82, 37.19, 8.1), (-13.65, 37.08, 8.1), (-13.45, 36.9, 8.1), (-13.22, 36.63, 8.1), (-13.07, 36.37, 8.1), (-12.97, 36.15, 8.1), (-12.93, 35.99, 8.1), (-12.91, 35.83, 8.1), (-12.91, 35.69, 8.1), (-12.93, 35.57, 8.1), (-12.96, 35.46, 8.1), (-16.9, 38.78, 8.1), (-19.19, 39.15, 8.1), (-19.22, 39.28, 8.1), (-19.24, 39.43, 8.1), (-19.24, 39.61, 8.1), (-19.2, 39.82, 8.1), (-19.13, 40.02, 8.1), (-19.01, 40.25, 8.1), (-18.86, 40.45, 8.1), (-18.68, 40.62, 8.1), (-18.5, 40.74, 8.1), (-18.3, 40.84, 8.1), (-18.09, 40.9, 8.1), (-17.89, 40.93, 8.1), (-17.69, 40.92, 8.1), (-17.61, 40.91, 8.1), (-17.43, 40.86, 8.1), (-17.25, 40.79, 8.1), (-17.09, 40.68, 8.1), (-16.95, 40.55, 8.1), (-16.83, 40.4, 8.1), (-16.75, 40.25, 8.1), (-16.68, 40.06, 8.1), (-16.63, 39.84, 8.1), (-16.63, 39.61, 8.1), (-16.67, 39.34, 8.1), (-16.75, 39.07, 8.1), (-9.157, 27.58, 8.1), (-9.384, 27.79, 8.1), (-9.564, 28.01, 8.1), (-9.691, 28.23, 8.1), (-9.772, 28.45, 8.1), (-9.813, 28.67, 8.1), (-9.818, 28.88, 8.1), (-9.789, 29.08, 8.1), (-9.736, 29.25, 8.1), (-9.648, 29.42, 8.1), (-9.53, 29.58, 8.1), (-9.386, 29.72, 8.1), (-9.217, 29.84, 8.1), (-9.048, 29.92, 8.1), (-8.839, 29.98, 8.1), (-8.612, 30.0, 8.1), (-8.375, 29.98, 8.1), (-8.266, 29.96, 8.1), (-8.022, 29.88, 8.1), (-7.791, 29.76, 8.1), (-7.588, 29.61, 8.1), (-7.417, 29.42, 8.1), (-7.296, 29.25, 8.1), (-7.216, 29.08, 8.1), (-7.169, 28.93, 8.1), (-7.148, 28.8, 8.1), (-7.147, 28.67, 8.1), (-11.02, 25.23, 8.1), (-11.62, 23.02, 8.1), (-11.69, 23.09, 8.1), (-11.76, 23.17, 8.1), (-11.82, 23.28, 8.1), (-11.87, 23.41, 8.1), (-11.91, 23.58, 8.1), (-11.92, 23.84, 8.1), (-11.89, 24.13, 8.1), (-11.8, 24.47, 8.1), (-11.67, 24.76, 8.1), (-11.54, 24.96, 8.1), (-11.44, 25.07, 8.1), (-11.34, 25.15, 8.1), (-11.27, 25.19, 8.1), (-11.26, 25.2, 8.1), (-11.2, 25.22, 8.1), (-11.14, 25.23, 8.1), (-11.08, 25.24, 8.1), (-9.608, 24.11, 8.1), (-9.594, 24.08, 8.1), (-9.58, 24.03, 8.1), (-9.574, 23.97, 8.1), (-9.578, 23.9, 8.1), (-9.597, 23.82, 8.1), (-9.634, 23.72, 8.1), (-9.702, 23.61, 8.1), (-9.835, 23.45, 8.1), (-10.04, 23.27, 8.1), (-10.34, 23.08, 8.1), (-10.61, 22.96, 8.1), (-10.84, 22.89, 8.1), (-11.01, 22.87, 8.1), (-11.17, 22.87, 8.1), (-11.31, 22.88, 8.1), (-11.42, 22.92, 8.1), (-11.52, 22.96, 8.1), (-7.745, 26.46, 8.1), (-7.089, 28.69, 8.1), (-6.961, 28.71, 8.1), (-6.806, 28.71, 8.1), (-6.626, 28.68, 8.1), (-6.425, 28.61, 8.1), (-6.238, 28.52, 8.1), (-6.026, 28.37, 8.1), (-5.844, 28.19, 8.1), (-5.699, 28.0, 8.1), (-5.597, 27.8, 8.1), (-5.526, 27.59, 8.1), (-5.49, 27.38, 8.1), (-5.489, 27.17, 8.1), (-5.52, 26.98, 8.1), (-5.539, 26.9, 8.1), (-5.611, 26.72, 8.1), (-5.709, 26.56, 8.1), (-5.832, 26.42, 8.1), (-5.977, 26.29, 8.1), (-6.143, 26.19, 8.1), (-6.303, 26.13, 8.1), (-6.503, 26.08, 8.1), (-6.721, 26.06, 8.1), (-6.954, 26.09, 8.1), (-7.214, 26.16, 8.1), (-7.469, 26.28, 8.1), (-16.68, 26.11, 8.1), (-16.39, 26.02, 8.1), (-16.13, 25.9, 8.1), (-15.92, 25.75, 8.1), (-15.75, 25.59, 8.1), (-15.62, 25.41, 8.1), (-15.52, 25.23, 8.1), (-15.46, 25.03, 8.1), (-15.44, 24.86, 8.1), (-15.44, 24.66, 8.1), (-15.48, 24.47, 8.1), (-15.55, 24.28, 8.1), (-15.65, 24.1, 8.1), (-15.77, 23.96, 8.1), (-15.93, 23.81, 8.1), (-16.12, 23.69, 8.1), (-16.34, 23.61, 8.1), (-16.45, 23.58, 8.1), (-16.71, 23.54, 8.1), (-16.97, 23.55, 8.1), (-17.22, 23.61, 8.1), (-17.45, 23.69, 8.1), (-17.64, 23.8, 8.1), (-17.78, 23.92, 8.1), (-17.89, 24.03, 8.1), (-17.96, 24.14, 8.1), (-18.02, 24.26, 8.1), (-16.02, 29.04, 8.1), (-16.44, 31.28, 8.1), (-16.35, 31.26, 8.1), (-16.25, 31.21, 8.1), (-16.15, 31.14, 8.1), (-16.04, 31.04, 8.1), (-15.93, 30.9, 8.1), (-15.81, 30.68, 8.1), (-15.71, 30.41, 8.1), (-15.65, 30.06, 8.1), (-15.64, 29.74, 8.1), (-15.67, 29.5, 8.1), (-15.71, 29.36, 8.1), (-15.77, 29.25, 8.1), (-15.81, 29.18, 8.1), (-15.82, 29.17, 8.1), (-15.87, 29.12, 8.1), (-15.91, 29.08, 8.1), (-15.96, 29.06, 8.1), (-17.78, 29.43, 8.1), (-17.81, 29.46, 8.1), (-17.84, 29.5, 8.1), (-17.87, 29.55, 8.1), (-17.9, 29.61, 8.1), (-17.92, 29.69, 8.1), (-17.92, 29.79, 8.1), (-17.91, 29.93, 8.1), (-17.86, 30.13, 8.1), (-17.76, 30.38, 8.1), (-17.57, 30.68, 8.1), (-17.38, 30.9, 8.1), (-17.2, 31.07, 8.1), (-17.06, 31.16, 8.1), (-16.91, 31.23, 8.1), (-16.78, 31.27, 8.1), (-16.66, 31.3, 8.1), (-16.55, 31.3, 8.1), (-18.44, 26.5, 8.1), (-18.07, 24.22, 8.1), (-18.17, 24.14, 8.1), (-18.31, 24.08, 8.1), (-18.49, 24.02, 8.1), (-18.7, 24.0, 8.1), (-18.9, 24.0, 8.1), (-19.16, 24.04, 8.1), (-19.4, 24.12, 8.1), (-19.62, 24.24, 8.1), (-19.79, 24.37, 8.1), (-19.95, 24.53, 8.1), (-20.07, 24.7, 8.1), (-20.16, 24.89, 8.1), (-20.22, 25.08, 8.1), (-20.23, 25.15, 8.1), (-20.25, 25.34, 8.1), (-20.23, 25.54, 8.1), (-20.18, 25.72, 8.1), (-20.11, 25.89, 8.1), (-20.0, 26.06, 8.1), (-19.88, 26.18, 8.1), (-19.72, 26.31, 8.1), (-19.53, 26.42, 8.1), (-19.31, 26.5, 8.1), (-19.05, 26.55, 8.1), (-18.77, 26.55, 8.1), (-7.92, 37.45, 8.1), (-7.642, 37.58, 8.1), (-7.367, 37.67, 8.1), (-7.114, 37.7, 8.1), (-6.88, 37.69, 8.1), (-6.665, 37.65, 8.1), (-6.47, 37.57, 8.1), (-6.295, 37.47, 8.1), (-6.159, 37.36, 8.1), (-6.028, 37.21, 8.1), (-5.924, 37.04, 8.1), (-5.849, 36.86, 8.1), (-5.805, 36.66, 8.1), (-5.796, 36.47, 8.1), (-5.82, 36.25, 8.1), (-5.884, 36.04, 8.1), (-5.988, 35.82, 8.1), (-6.049, 35.73, 8.1), (-6.215, 35.53, 8.1), (-6.414, 35.37, 8.1), (-6.634, 35.24, 8.1), (-6.867, 35.14, 8.1), (-7.075, 35.1, 8.1), (-7.26, 35.09, 8.1), (-7.418, 35.1, 8.1), (-7.549, 35.13, 8.1), (-7.668, 35.18, 8.1), (-9.4, 40.06, 8.1), (-11.22, 41.44, 8.1), (-11.13, 41.48, 8.1), (-11.03, 41.52, 8.1), (-10.91, 41.53, 8.1), (-10.76, 41.53, 8.1), (-10.59, 41.5, 8.1), (-10.35, 41.42, 8.1), (-10.09, 41.28, 8.1), (-9.807, 41.07, 8.1), (-9.586, 40.84, 8.1), (-9.452, 40.64, 8.1), (-9.387, 40.51, 8.1), (-9.351, 40.39, 8.1), (-9.339, 40.3, 8.1), (-9.339, 40.29, 8.1), (-9.34, 40.23, 8.1), (-9.351, 40.17, 8.1), (-9.37, 40.11, 8.1), (-10.97, 39.17, 8.1), (-11.0, 39.17, 8.1), (-11.06, 39.18, 8.1), (-11.11, 39.19, 8.1), (-11.17, 39.22, 8.1), (-11.24, 39.27, 8.1), (-11.32, 39.34, 8.1), (-11.4, 39.45, 8.1), (-11.5, 39.63, 8.1), (-11.59, 39.89, 8.1), (-11.65, 40.24, 8.1), (-11.66, 40.53, 8.1), (-11.63, 40.77, 8.1), (-11.59, 40.93, 8.1), (-11.53, 41.09, 8.1), (-11.47, 41.21, 8.1), (-11.39, 41.3, 8.1), (-11.31, 41.38, 8.1), (-9.486, 36.56, 8.1), (-7.675, 35.12, 8.1), (-7.704, 34.99, 8.1), (-7.762, 34.85, 8.1), (-7.856, 34.69, 8.1), (-7.991, 34.53, 8.1), (-8.147, 34.39, 8.1), (-8.364, 34.25, 8.1), (-8.598, 34.15, 8.1), (-8.835, 34.09, 8.1), (-9.054, 34.07, 8.1), (-9.276, 34.08, 8.1), (-9.485, 34.13, 8.1), (-9.676, 34.2, 8.1), (-9.848, 34.31, 8.1), (-9.907, 34.35, 8.1), (-10.05, 34.49, 8.1), (-10.16, 34.64, 8.1), (-10.25, 34.81, 8.1), (-10.31, 34.99, 8.1), (-10.34, 35.18, 8.1), (-10.34, 35.35, 8.1), (-10.31, 35.56, 8.1), (-10.24, 35.76, 8.1), (-10.13, 35.97, 8.1), (-9.968, 36.18, 8.1), (-9.763, 36.38, 8.1)], [], [(0, 1, 2), (3, 4, 5), (6, 7, 8), (9, 10, 11), (12, 13, 14), (15, 16, 17), (13, 18, 14), (14, 18, 19), (14, 19, 20), (20, 21, 14), (14, 21, 22), (14, 22, 23), (24, 25, 14), (26, 27, 28), (28, 27, 29), (28, 29, 30), (30, 29, 31), (32, 33, 34), (34, 33, 35), (34, 35, 36), (37, 38, 39), (39, 38, 40), (39, 40, 28), (28, 40, 41), (28, 41, 26), (42, 43, 39), (39, 43, 44), (39, 44, 37), (45, 46, 24), (47, 48, 49), (50, 51, 34), (34, 51, 52), (34, 52, 32), (48, 53, 49), (49, 53, 54), (49, 54, 55), (56, 57, 58), (59, 60, 46), (46, 60, 61), (46, 61, 24), (15, 62, 63), (36, 64, 15), (15, 64, 65), (15, 65, 16), (23, 66, 14), (14, 66, 67), (14, 67, 24), (24, 67, 68), (24, 68, 45), (63, 69, 15), (15, 69, 70), (15, 70, 71), (72, 73, 36), (36, 73, 74), (36, 74, 34), (75, 76, 34), (34, 76, 77), (34, 77, 50), (57, 78, 58), (58, 78, 79), (58, 79, 80), (29, 81, 31), (31, 81, 49), (31, 49, 82), (82, 49, 55), (83, 84, 58), (58, 84, 85), (58, 85, 56), (80, 86, 58), (58, 86, 87), (58, 87, 15), (15, 87, 88), (15, 88, 62), (71, 89, 15), (15, 89, 90), (15, 90, 36), (36, 90, 91), (36, 91, 72), (81, 92, 49), (49, 92, 93), (49, 93, 58), (58, 93, 94), (58, 94, 83), (95, 96, 97), (98, 99, 100), (100, 99, 101), (100, 101, 102), (96, 103, 97), (97, 103, 104), (97, 104, 49), (49, 104, 105), (49, 105, 47), (102, 106, 100), (100, 106, 107), (100, 107, 97), (97, 107, 108), (97, 108, 95), (109, 110, 100), (111, 112, 97), (97, 112, 113), (97, 113, 114), (109, 100, 115), (116, 117, 97), (114, 118, 97), (97, 118, 119), (97, 119, 100), (100, 119, 120), (100, 120, 115), (110, 121, 100), (100, 121, 122), (100, 122, 123), (124, 125, 97), (97, 125, 126), (97, 126, 111), (127, 128, 129), (129, 128, 130), (131, 132, 117), (117, 132, 133), (117, 133, 97), (97, 133, 134), (97, 134, 124), (127, 135, 128), (128, 135, 136), (128, 136, 97), (136, 137, 97), (97, 137, 138), (97, 138, 139), (140, 141, 100), (100, 141, 142), (100, 142, 143), (139, 144, 97), (97, 144, 145), (97, 145, 146), (146, 147, 97), (97, 147, 148), (97, 148, 116), (149, 150, 117), (117, 150, 151), (117, 151, 131), (152, 153, 154), (154, 153, 155), (154, 155, 140), (123, 156, 100), (100, 156, 157), (100, 157, 140), (140, 157, 158), (140, 158, 154), (159, 160, 161), (160, 162, 161), (161, 162, 163), (161, 163, 128), (128, 163, 164), (128, 164, 130), (165, 166, 161), (161, 166, 167), (161, 167, 159), (168, 169, 170), (170, 169, 171), (170, 171, 161), (161, 171, 172), (161, 172, 165), (173, 174, 175), (175, 174, 176), (175, 176, 177), (178, 179, 177), (177, 179, 180), (177, 180, 175), (181, 182, 175), (175, 182, 183), (175, 183, 173), (184, 185, 186), (186, 185, 187), (186, 187, 177), (177, 187, 188), (177, 188, 178), (189, 190, 186), (186, 190, 191), (186, 191, 184), (192, 193, 175), (175, 193, 194), (175, 194, 181), (195, 196, 197), (198, 199, 200), (200, 199, 195), (200, 195, 201), (201, 195, 197), (198, 202, 199), (199, 202, 203), (199, 203, 192), (192, 203, 204), (192, 204, 193), (143, 205, 100), (100, 205, 206), (100, 206, 196), (196, 206, 207), (196, 207, 197), (208, 209, 11), (208, 11, 210), (209, 211, 11), (11, 211, 212), (11, 212, 9), (213, 214, 11), (215, 216, 11), (11, 216, 217), (11, 217, 210), (218, 219, 220), (220, 219, 221), (220, 221, 222), (223, 224, 214), (214, 224, 225), (214, 225, 11), (11, 225, 226), (11, 226, 215), (222, 227, 11), (11, 227, 228), (228, 229, 11), (11, 229, 230), (11, 230, 231), (231, 232, 11), (11, 232, 233), (11, 233, 213), (234, 235, 214), (214, 235, 236), (214, 236, 223), (237, 238, 49), (238, 239, 49), (49, 239, 240), (49, 240, 241), (241, 242, 49), (49, 242, 243), (49, 243, 244), (58, 245, 246), (246, 247, 58), (58, 247, 248), (58, 248, 49), (49, 248, 249), (49, 249, 237), (250, 251, 252), (253, 254, 255), (255, 254, 256), (252, 251, 257), (245, 58, 251), (251, 58, 258), (251, 258, 257), (252, 259, 250), (250, 259, 260), (250, 260, 261), (261, 260, 262), (263, 264, 258), (265, 266, 267), (267, 266, 268), (267, 268, 260), (260, 268, 269), (260, 269, 262), (270, 271, 267), (267, 271, 272), (267, 272, 265), (264, 273, 258), (258, 273, 274), (258, 274, 257), (275, 276, 254), (277, 278, 258), (258, 278, 279), (258, 279, 263), (280, 281, 254), (253, 282, 254), (254, 282, 283), (254, 283, 275), (275, 283, 284), (284, 283, 285), (285, 283, 286), (285, 286, 287), (288, 289, 290), (254, 281, 258), (258, 281, 291), (258, 291, 277), (290, 292, 288), (288, 292, 285), (288, 285, 293), (293, 285, 287), (276, 294, 254), (254, 294, 295), (254, 295, 296), (296, 297, 254), (254, 297, 298), (254, 298, 280), (299, 300, 256), (299, 256, 301), (301, 256, 254), (301, 254, 302), (302, 303, 301), (301, 303, 304), (301, 304, 305), (305, 304, 306), (307, 308, 309), (307, 309, 310), (310, 309, 304), (304, 309, 311), (304, 311, 306), (312, 313, 314), (314, 313, 315), (314, 315, 316), (316, 315, 317), (318, 319, 7), (318, 7, 320), (319, 321, 7), (7, 321, 322), (7, 322, 323), (6, 324, 7), (7, 324, 325), (7, 325, 320), (326, 327, 328), (328, 327, 329), (330, 331, 332), (333, 334, 335), (335, 334, 336), (335, 336, 332), (337, 338, 339), (340, 341, 337), (337, 341, 342), (337, 342, 326), (326, 342, 343), (326, 343, 327), (327, 343, 344), (327, 344, 335), (344, 345, 335), (335, 345, 346), (335, 346, 347), (348, 349, 350), (350, 349, 351), (352, 353, 354), (354, 353, 355), (339, 356, 337), (337, 356, 357), (337, 357, 358), (336, 359, 332), (332, 359, 360), (332, 360, 361), (362, 363, 332), (332, 363, 364), (332, 364, 365), (365, 366, 332), (332, 366, 367), (332, 367, 330), (368, 369, 335), (335, 369, 370), (335, 370, 333), (352, 354, 348), (348, 354, 371), (348, 371, 372), (351, 349, 373), (373, 349, 374), (373, 374, 375), (358, 376, 337), (337, 376, 377), (337, 377, 340), (378, 379, 380), (380, 379, 381), (380, 381, 382), (383, 384, 331), (331, 384, 385), (331, 385, 332), (347, 386, 335), (335, 386, 387), (335, 387, 388), (372, 389, 348), (348, 389, 390), (348, 390, 349), (355, 391, 354), (354, 391, 392), (354, 392, 393), (361, 394, 332), (332, 394, 395), (332, 395, 362), (383, 331, 380), (380, 331, 396), (380, 396, 378), (388, 397, 335), (335, 397, 398), (335, 398, 368), (393, 399, 354), (354, 399, 400), (354, 400, 401), (401, 400, 402), (401, 402, 403), (403, 402, 404), (403, 404, 337), (337, 404, 405), (337, 405, 338), (406, 407, 408), (409, 410, 411), (411, 412, 409), (409, 412, 413), (409, 413, 414), (414, 413, 328), (414, 328, 8), (8, 328, 329), (8, 329, 6), (415, 416, 417), (417, 416, 418), (417, 418, 419), (419, 420, 417), (417, 420, 421), (417, 421, 422), (423, 424, 425), (425, 424, 426), (425, 426, 427), (427, 426, 428), (427, 428, 429), (430, 417, 431), (431, 417, 425), (407, 432, 408), (408, 432, 433), (408, 433, 434), (435, 436, 408), (408, 436, 437), (408, 437, 406), (438, 439, 409), (409, 439, 440), (409, 440, 441), (441, 442, 409), (409, 442, 443), (409, 443, 410), (430, 444, 417), (417, 444, 445), (417, 445, 446), (422, 447, 417), (417, 447, 448), (417, 448, 449), (423, 425, 450), (450, 425, 417), (450, 417, 451), (449, 452, 417), (417, 452, 453), (417, 453, 451), (454, 455, 408), (408, 455, 456), (408, 456, 435), (434, 457, 408), (408, 457, 458), (408, 458, 409), (409, 458, 459), (409, 459, 438), (460, 461, 462), (462, 461, 463), (462, 463, 464), (464, 463, 465), (464, 465, 466), (466, 465, 170), (466, 170, 467), (467, 170, 161), (467, 161, 468), (4, 468, 469), (3, 470, 471), (471, 470, 472), (471, 472, 473), (473, 474, 475), (475, 474, 476), (475, 476, 477), (477, 476, 408), (477, 408, 478), (478, 408, 409), (478, 409, 479), (479, 409, 414), (2, 1, 480), (481, 482, 483), (483, 482, 484), (483, 484, 2), (2, 484, 485), (2, 485, 0), (486, 487, 488), (488, 489, 486), (486, 489, 490), (486, 490, 491), (491, 492, 486), (486, 492, 493), (486, 493, 494), (495, 496, 486), (496, 497, 486), (486, 497, 498), (486, 498, 487), (499, 500, 501), (502, 503, 504), (501, 505, 499), (499, 505, 506), (499, 506, 507), (507, 506, 508), (502, 504, 506), (506, 504, 509), (506, 509, 508), (3, 5, 470), (470, 5, 510), (470, 510, 511), (511, 510, 512), (511, 512, 513), (513, 512, 11), (513, 11, 299), (299, 11, 10), (299, 10, 300), (473, 472, 474), (474, 472, 514), (474, 514, 515), (516, 517, 518), (519, 520, 516), (516, 520, 521), (516, 521, 522), (522, 523, 516), (516, 523, 524), (516, 524, 517), (525, 526, 516), (527, 528, 512), (512, 528, 529), (512, 529, 530), (518, 531, 516), (516, 531, 532), (516, 532, 533), (526, 534, 535), (526, 535, 516), (516, 535, 536), (516, 536, 519), (537, 538, 539), (539, 538, 540), (539, 540, 530), (541, 542, 512), (543, 544, 545), (543, 546, 547), (548, 549, 526), (526, 549, 550), (526, 550, 534), (551, 552, 512), (553, 554, 539), (539, 554, 555), (539, 555, 537), (530, 540, 512), (512, 540, 556), (512, 556, 557), (557, 558, 512), (512, 558, 559), (512, 559, 560), (222, 11, 220), (220, 11, 512), (220, 512, 543), (543, 512, 542), (543, 542, 544), (545, 561, 543), (543, 561, 562), (543, 562, 563), (563, 564, 543), (543, 564, 565), (543, 565, 546), (566, 567, 510), (510, 567, 568), (547, 569, 543), (543, 569, 570), (543, 570, 516), (516, 570, 571), (571, 572, 516), (516, 572, 573), (516, 573, 574), (552, 575, 512), (512, 575, 576), (512, 576, 527), (574, 577, 516), (516, 577, 578), (516, 578, 525), (579, 580, 526), (526, 580, 581), (526, 581, 548), (582, 583, 510), (560, 584, 512), (512, 584, 585), (512, 585, 586), (587, 588, 510), (510, 588, 589), (586, 590, 512), (512, 590, 591), (512, 591, 541), (582, 510, 592), (592, 510, 568), (592, 568, 593), (593, 568, 594), (593, 594, 595), (596, 597, 598), (598, 599, 596), (596, 599, 593), (596, 593, 600), (600, 593, 595), (589, 601, 510), (510, 601, 602), (510, 602, 512), (512, 602, 603), (512, 603, 551), (583, 604, 510), (510, 604, 605), (510, 605, 606), (606, 607, 510), (510, 607, 608), (510, 608, 587), (4, 469, 5), (5, 469, 516), (5, 516, 510), (510, 516, 533), (510, 533, 566), (476, 609, 610), (611, 612, 613), (613, 612, 614), (613, 614, 515), (515, 614, 615), (515, 615, 474), (616, 617, 474), (474, 618, 619), (620, 621, 622), (622, 621, 623), (624, 625, 626), (627, 628, 629), (629, 630, 627), (627, 630, 631), (627, 631, 632), (633, 634, 615), (615, 634, 635), (615, 635, 636), (637, 638, 476), (476, 638, 639), (476, 639, 640), (640, 641, 476), (476, 641, 642), (476, 642, 609), (610, 643, 476), (476, 643, 644), (476, 644, 645), (646, 647, 623), (623, 647, 648), (623, 648, 649), (626, 625, 650), (650, 625, 651), (650, 651, 652), (652, 651, 653), (652, 653, 654), (617, 655, 474), (474, 655, 656), (474, 656, 618), (619, 657, 474), (474, 657, 658), (474, 658, 659), (659, 660, 474), (474, 660, 661), (474, 661, 476), (476, 661, 662), (476, 662, 637), (663, 664, 623), (649, 665, 623), (623, 665, 666), (623, 666, 667), (654, 668, 652), (652, 668, 669), (652, 669, 670), (652, 671, 672), (672, 673, 652), (652, 673, 674), (652, 674, 675), (632, 676, 627), (627, 676, 677), (627, 677, 615), (615, 677, 678), (615, 678, 633), (663, 623, 679), (664, 680, 623), (623, 680, 681), (623, 681, 646), (667, 682, 623), (623, 682, 683), (623, 683, 622), (670, 684, 652), (652, 684, 685), (652, 685, 671), (686, 687, 688), (636, 689, 615), (615, 689, 690), (615, 690, 691), (692, 693, 694), (694, 693, 695), (694, 695, 623), (623, 695, 696), (623, 696, 679), (697, 698, 686), (686, 698, 699), (686, 699, 687), (675, 700, 652), (652, 700, 686), (652, 686, 701), (701, 686, 688), (691, 702, 615), (615, 702, 703), (615, 703, 474), (474, 703, 704), (474, 704, 705), (705, 706, 474), (474, 706, 707), (474, 707, 616), (468, 161, 469), (469, 161, 128), (469, 128, 516), (516, 128, 97), (516, 97, 543), (543, 97, 49), (543, 49, 220), (220, 49, 244), (220, 244, 218), (626, 621, 624), (624, 621, 620), (624, 620, 645), (645, 620, 611), (645, 611, 476), (476, 611, 613), (476, 613, 408), (408, 613, 417), (408, 417, 454), (454, 417, 446), (312, 415, 313), (313, 415, 417), (313, 417, 708), (708, 417, 613), (708, 613, 709), (709, 613, 515), (709, 515, 499), (499, 515, 514), (499, 514, 500), (17, 12, 15), (15, 12, 14), (15, 14, 710), (710, 14, 711), (710, 711, 712), (712, 711, 713), (712, 713, 714), (714, 713, 715), (323, 317, 7), (7, 317, 315), (7, 315, 8), (8, 315, 495), (25, 98, 14), (14, 98, 100), (14, 100, 711), (711, 100, 196), (711, 196, 713), (713, 196, 195), (180, 168, 175), (175, 168, 170), (175, 170, 192), (192, 170, 465), (192, 465, 199), (199, 465, 463), (495, 486, 8), (8, 486, 461), (8, 461, 414), (414, 461, 460), (414, 460, 479), (494, 716, 486), (486, 716, 717), (486, 717, 461), (461, 717, 718), (461, 718, 463), (463, 718, 719), (463, 719, 199), (199, 719, 720), (199, 720, 195), (195, 720, 480), (195, 480, 713), (713, 480, 1), (713, 1, 715), (721, 722, 723), (723, 722, 724), (725, 726, 727), (727, 726, 728), (729, 730, 731), (731, 730, 732), (733, 734, 735), (735, 734, 736), (737, 738, 739), (737, 739, 740), (741, 742, 743), (743, 742, 744), (745, 741, 738), (738, 741, 743), (738, 743, 739), (739, 743, 746), (739, 746, 747), (748, 749, 750), (744, 751, 743), (743, 751, 752), (743, 752, 753), (753, 752, 754), (755, 756, 757), (748, 750, 752), (752, 750, 758), (752, 758, 754), (759, 760, 761), (755, 757, 762), (763, 764, 756), (756, 764, 765), (756, 765, 757), (759, 766, 760), (760, 766, 767), (760, 767, 768), (738, 769, 745), (745, 769, 759), (745, 759, 770), (770, 759, 761), (771, 772, 773), (773, 772, 774), (773, 774, 775), (771, 773, 746), (746, 773, 776), (746, 776, 777), (777, 778, 746), (746, 778, 779), (746, 779, 747), (740, 739, 757), (757, 739, 780), (757, 780, 762), (735, 736, 781), (735, 781, 782), (782, 781, 783), (782, 783, 784), (784, 783, 785), (784, 785, 786), (786, 785, 787), (786, 787, 788), (788, 787, 789), (788, 789, 790), (790, 789, 791), (790, 791, 792), (792, 791, 793), (792, 793, 794), (794, 793, 795), (794, 795, 796), (796, 795, 797), (796, 797, 798), (798, 797, 722), (798, 722, 721), (731, 732, 799), (731, 799, 800), (800, 799, 801), (800, 801, 802), (802, 801, 803), (802, 803, 804), (804, 803, 805), (804, 805, 806), (806, 805, 807), (806, 807, 808), (808, 807, 809), (808, 809, 810), (810, 809, 811), (810, 811, 812), (812, 811, 813), (812, 813, 814), (814, 813, 815), (814, 815, 816), (816, 815, 734), (816, 734, 733), (723, 724, 817), (723, 817, 818), (818, 817, 819), (818, 819, 820), (820, 819, 821), (820, 821, 822), (822, 821, 823), (822, 823, 824), (824, 823, 825), (824, 825, 826), (826, 825, 827), (826, 827, 828), (828, 827, 829), (828, 829, 830), (830, 829, 831), (830, 831, 832), (832, 831, 833), (832, 833, 834), (834, 833, 726), (834, 726, 725), (727, 728, 835), (727, 835, 836), (836, 835, 837), (836, 837, 838), (838, 837, 839), (838, 839, 840), (840, 839, 841), (840, 841, 842), (842, 841, 843), (842, 843, 844), (844, 843, 845), (844, 845, 846), (846, 845, 847), (846, 847, 848), (848, 847, 849), (848, 849, 850), (850, 849, 851), (850, 851, 852), (852, 851, 730), (852, 730, 729), (853, 854, 462), (462, 854, 460), (479, 460, 854), (855, 471, 473), (473, 475, 855), (855, 475, 477), (855, 477, 854), (854, 477, 478), (854, 478, 479), (855, 856, 471), (471, 856, 3), (4, 3, 856), (853, 462, 464), (464, 466, 853), (853, 466, 467), (853, 467, 856), (856, 467, 468), (856, 468, 4), (856, 855, 853), (853, 855, 854), (857, 858, 612), (612, 858, 614), (858, 859, 614), (614, 859, 615), (859, 860, 615), (615, 860, 627), (860, 861, 627), (627, 861, 628), (862, 677, 676), (862, 676, 863), (863, 676, 632), (863, 632, 864), (864, 632, 631), (864, 631, 865), (865, 631, 630), (865, 630, 866), (866, 630, 629), (866, 629, 867), (867, 629, 628), (867, 628, 861), (868, 705, 704), (868, 704, 869), (869, 704, 703), (869, 703, 870), (870, 703, 702), (870, 702, 871), (871, 702, 691), (871, 691, 872), (872, 691, 690), (872, 690, 873), (873, 690, 689), (873, 689, 874), (874, 689, 636), (874, 636, 875), (875, 636, 635), (875, 635, 876), (876, 635, 634), (876, 634, 877), (877, 634, 633), (877, 633, 878), (878, 633, 678), (878, 678, 879), (879, 678, 677), (879, 677, 862), (868, 880, 705), (705, 880, 706), (881, 661, 660), (881, 660, 882), (882, 660, 659), (882, 659, 883), (883, 659, 658), (883, 658, 884), (884, 658, 657), (884, 657, 885), (885, 657, 619), (885, 619, 886), (886, 619, 618), (886, 618, 887), (887, 618, 656), (887, 656, 888), (888, 656, 655), (888, 655, 889), (889, 655, 617), (889, 617, 890), (890, 617, 616), (890, 616, 891), (891, 616, 707), (891, 707, 892), (892, 707, 706), (892, 706, 880), (893, 644, 643), (893, 643, 894), (894, 643, 610), (894, 610, 895), (895, 610, 609), (895, 609, 896), (896, 609, 642), (896, 642, 897), (897, 642, 641), (897, 641, 898), (898, 641, 640), (898, 640, 899), (899, 640, 639), (899, 639, 900), (900, 639, 638), (900, 638, 901), (901, 638, 637), (901, 637, 902), (902, 637, 662), (902, 662, 903), (903, 662, 661), (903, 661, 881), (893, 904, 644), (644, 904, 645), (904, 905, 645), (645, 905, 624), (905, 906, 624), (624, 906, 625), (907, 674, 673), (907, 673, 908), (908, 673, 672), (908, 672, 909), (909, 672, 671), (909, 671, 910), (910, 671, 685), (910, 685, 911), (911, 685, 684), (911, 684, 912), (912, 684, 670), (912, 670, 913), (913, 670, 669), (913, 669, 914), (914, 669, 668), (914, 668, 915), (915, 668, 654), (915, 654, 916), (916, 654, 653), (916, 653, 917), (917, 653, 651), (917, 651, 918), (918, 651, 625), (918, 625, 906), (919, 626, 650), (919, 650, 920), (920, 650, 652), (920, 652, 921), (921, 652, 701), (921, 701, 922), (922, 701, 688), (922, 688, 923), (923, 688, 687), (923, 687, 924), (924, 687, 699), (924, 699, 925), (925, 699, 698), (925, 698, 926), (926, 698, 697), (926, 697, 927), (927, 697, 686), (927, 686, 928), (928, 686, 700), (928, 700, 929), (929, 700, 675), (929, 675, 930), (930, 675, 674), (930, 674, 907), (919, 931, 626), (626, 931, 621), (932, 680, 664), (932, 664, 933), (933, 664, 663), (933, 663, 934), (934, 663, 679), (934, 679, 935), (935, 679, 696), (935, 696, 936), (936, 696, 695), (936, 695, 937), (937, 695, 693), (937, 693, 938), (938, 693, 692), (938, 692, 939), (939, 692, 694), (939, 694, 940), (940, 694, 623), (940, 623, 941), (941, 623, 621), (941, 621, 931), (942, 620, 622), (942, 622, 943), (943, 622, 683), (943, 683, 944), (944, 683, 682), (944, 682, 945), (945, 682, 667), (945, 667, 946), (946, 667, 666), (946, 666, 947), (947, 666, 665), (947, 665, 948), (948, 665, 649), (948, 649, 949), (949, 649, 648), (949, 648, 950), (950, 648, 647), (950, 647, 951), (951, 647, 646), (951, 646, 952), (952, 646, 681), (952, 681, 953), (953, 681, 680), (953, 680, 932), (942, 954, 620), (620, 954, 611), (954, 857, 611), (611, 857, 612), (906, 905, 904), (861, 942, 943), (943, 944, 861), (861, 944, 945), (861, 945, 867), (859, 858, 860), (860, 858, 857), (860, 857, 861), (861, 857, 954), (861, 954, 942), (946, 865, 945), (945, 865, 866), (945, 866, 867), (939, 940, 872), (920, 921, 890), (890, 921, 922), (890, 922, 889), (889, 922, 923), (908, 909, 903), (946, 947, 865), (865, 947, 948), (865, 948, 949), (872, 873, 939), (939, 873, 874), (939, 874, 938), (903, 909, 902), (949, 950, 865), (865, 950, 951), (865, 951, 952), (874, 875, 938), (938, 875, 876), (938, 876, 937), (937, 876, 877), (937, 877, 936), (919, 868, 931), (931, 868, 869), (931, 869, 941), (941, 869, 870), (941, 870, 940), (940, 870, 871), (940, 871, 872), (908, 903, 907), (907, 903, 881), (907, 881, 930), (930, 881, 882), (930, 882, 929), (929, 882, 883), (929, 883, 928), (952, 953, 865), (865, 953, 932), (865, 932, 864), (864, 932, 933), (864, 933, 863), (863, 933, 934), (863, 934, 862), (862, 934, 935), (862, 935, 879), (879, 935, 936), (879, 936, 878), (878, 936, 877), (890, 891, 920), (920, 891, 892), (920, 892, 919), (919, 892, 880), (919, 880, 868), (928, 883, 927), (927, 883, 884), (927, 884, 926), (926, 884, 885), (926, 885, 925), (925, 885, 886), (925, 886, 924), (924, 886, 887), (924, 887, 923), (923, 887, 888), (923, 888, 889), (909, 910, 902), (902, 910, 911), (902, 911, 901), (901, 911, 912), (901, 912, 900), (900, 912, 913), (900, 913, 899), (899, 913, 914), (899, 914, 898), (898, 914, 915), (898, 915, 897), (897, 915, 916), (897, 916, 896), (896, 916, 895), (916, 917, 895), (895, 917, 918), (895, 918, 894), (894, 918, 906), (894, 906, 893), (893, 906, 904), (955, 429, 428), (955, 428, 956), (956, 428, 426), (956, 426, 957), (957, 426, 424), (957, 424, 958), (958, 424, 423), (958, 423, 959), (959, 423, 450), (959, 450, 960), (960, 450, 451), (960, 451, 961), (961, 451, 453), (961, 453, 962), (962, 453, 452), (962, 452, 963), (964, 455, 454), (964, 454, 965), (965, 454, 446), (965, 446, 966), (966, 446, 445), (966, 445, 967), (967, 445, 444), (967, 444, 968), (968, 444, 430), (968, 430, 969), (969, 430, 431), (969, 431, 970), (970, 431, 425), (970, 425, 971), (971, 425, 427), (971, 427, 972), (972, 427, 429), (972, 429, 955), (973, 458, 457), (973, 457, 974), (974, 457, 434), (974, 434, 975), (975, 434, 433), (975, 433, 976), (976, 433, 432), (976, 432, 977), (977, 432, 407), (977, 407, 978), (978, 407, 406), (978, 406, 979), (979, 406, 437), (979, 437, 980), (980, 437, 436), (980, 436, 981), (981, 436, 435), (981, 435, 982), (982, 435, 456), (982, 456, 983), (983, 456, 455), (983, 455, 964), (984, 413, 412), (984, 412, 985), (985, 412, 411), (985, 411, 986), (986, 411, 410), (986, 410, 987), (987, 410, 443), (987, 443, 988), (988, 443, 442), (988, 442, 989), (989, 442, 441), (989, 441, 990), (990, 441, 440), (990, 440, 991), (991, 440, 439), (991, 439, 992), (992, 439, 438), (992, 438, 993), (993, 438, 459), (993, 459, 994), (994, 459, 458), (994, 458, 973), (984, 995, 413), (413, 995, 328), (328, 995, 326), (326, 995, 996), (326, 996, 337), (996, 997, 337), (337, 997, 403), (998, 350, 351), (998, 351, 999), (999, 351, 373), (999, 373, 1000), (1000, 373, 375), (1000, 375, 1001), (1001, 375, 374), (1001, 374, 1002), (1002, 374, 349), (1002, 349, 1003), (1003, 349, 390), (1003, 390, 1004), (1004, 390, 389), (1004, 389, 1005), (1005, 389, 372), (1005, 372, 1006), (1006, 372, 371), (1006, 371, 1007), (1007, 371, 354), (1007, 354, 1008), (1008, 354, 401), (1008, 401, 1009), (1009, 401, 403), (1009, 403, 997), (1010, 404, 402), (1010, 402, 1011), (1011, 402, 400), (1011, 400, 1012), (1012, 400, 399), (1012, 399, 1013), (1013, 399, 393), (1013, 393, 1014), (1014, 393, 392), (1014, 392, 1015), (1015, 392, 391), (1015, 391, 1016), (1016, 391, 355), (1016, 355, 1017), (1017, 355, 353), (1017, 353, 1018), (1018, 353, 352), (1018, 352, 1019), (1019, 352, 348), (1019, 348, 1020), (1020, 348, 350), (1020, 350, 998), (1010, 1021, 404), (404, 1021, 405), (1022, 343, 342), (1022, 342, 1023), (1023, 342, 341), (1023, 341, 1024), (1024, 341, 340), (1024, 340, 1025), (1025, 340, 377), (1025, 377, 1026), (1026, 377, 376), (1026, 376, 1027), (1027, 376, 358), (1027, 358, 1028), (1028, 358, 357), (1028, 357, 1029), (1029, 357, 356), (1029, 356, 1030), (1030, 356, 339), (1030, 339, 1031), (1031, 339, 338), (1031, 338, 1032), (1032, 338, 405), (1032, 405, 1021), (1022, 1033, 343), (343, 1033, 344), (1034, 336, 334), (1034, 334, 1035), (1035, 334, 333), (1035, 333, 1036), (1036, 333, 370), (1036, 370, 1037), (1037, 370, 369), (1037, 369, 1038), (1038, 369, 368), (1038, 368, 1039), (1039, 368, 398), (1039, 398, 1040), (1040, 398, 397), (1040, 397, 1041), (1041, 397, 388), (1041, 388, 1042), (1042, 388, 387), (1042, 387, 1043), (1043, 387, 386), (1043, 386, 1044), (1044, 386, 347), (1044, 347, 1045), (1045, 347, 346), (1045, 346, 1046), (1046, 346, 345), (1046, 345, 1047), (1047, 345, 344), (1047, 344, 1033), (1034, 1048, 336), (336, 1048, 359), (1049, 330, 367), (1049, 367, 1050), (1050, 367, 366), (1050, 366, 1051), (1051, 366, 365), (1051, 365, 1052), (1052, 365, 364), (1052, 364, 1053), (1053, 364, 363), (1053, 363, 1054), (1054, 363, 362), (1054, 362, 1055), (1055, 362, 395), (1055, 395, 1056), (1056, 395, 394), (1056, 394, 1057), (1057, 394, 361), (1057, 361, 1058), (1058, 361, 360), (1058, 360, 1059), (1059, 360, 359), (1059, 359, 1048), (1060, 332, 385), (1060, 385, 1061), (1061, 385, 384), (1061, 384, 1062), (1062, 384, 383), (1062, 383, 1063), (1063, 383, 380), (1063, 380, 1064), (1064, 380, 382), (1064, 382, 1065), (1065, 382, 381), (1065, 381, 1066), (1066, 381, 379), (1066, 379, 1067), (1067, 379, 378), (1067, 378, 1068), (1068, 378, 396), (1068, 396, 1069), (1069, 396, 331), (1069, 331, 1070), (1070, 331, 330), (1070, 330, 1049), (1060, 1071, 332), (332, 1071, 335), (335, 1071, 327), (327, 1071, 1072), (327, 1072, 329), (1072, 1073, 329), (329, 1073, 6), (1074, 314, 316), (1074, 316, 1075), (1075, 316, 317), (1075, 317, 1076), (1076, 317, 323), (1076, 323, 1077), (1077, 323, 322), (1077, 322, 1078), (1078, 322, 321), (1078, 321, 1079), (1079, 321, 319), (1079, 319, 1080), (1080, 319, 318), (1080, 318, 1081), (1081, 318, 320), (1081, 320, 1082), (1082, 320, 325), (1082, 325, 1083), (1083, 325, 324), (1083, 324, 1084), (1084, 324, 6), (1084, 6, 1073), (963, 452, 449), (963, 449, 1085), (1085, 449, 448), (1085, 448, 1086), (1086, 448, 447), (1086, 447, 1087), (1087, 447, 422), (1087, 422, 1088), (1088, 422, 421), (1088, 421, 1089), (1089, 421, 420), (1089, 420, 1090), (1090, 420, 419), (1090, 419, 1091), (1091, 419, 418), (1091, 418, 1092), (1092, 418, 416), (1092, 416, 1093), (1093, 416, 415), (1093, 415, 1094), (1094, 415, 312), (1094, 312, 1095), (1095, 312, 314), (1095, 314, 1074), (1025, 1026, 955), (955, 1038, 1039), (1022, 955, 1042), (1022, 1023, 955), (955, 1023, 1024), (955, 1024, 1025), (1011, 1012, 981), (1061, 1062, 1082), (1039, 1040, 955), (955, 1040, 1041), (955, 1041, 1042), (981, 1012, 980), (980, 1012, 1013), (980, 1013, 979), (979, 1013, 978), (978, 1013, 1014), (978, 1014, 977), (977, 1014, 1015), (977, 1015, 976), (976, 1015, 1016), (976, 1016, 975), (975, 1016, 1017), (975, 1017, 974), (1094, 1095, 1051), (957, 1036, 1037), (1038, 955, 1037), (1037, 955, 956), (1037, 956, 957), (1042, 1043, 1022), (1022, 1043, 1044), (1022, 1044, 1045), (965, 966, 1031), (1082, 1062, 1081), (1081, 1062, 1063), (1081, 1063, 1080), (1069, 1074, 1068), (1068, 1074, 1075), (1057, 1090, 1056), (1056, 1090, 1091), (1056, 1091, 1055), (1055, 1091, 1092), (1055, 1092, 1054), (1054, 1092, 1093), (1054, 1093, 1053), (1053, 1093, 1094), (1053, 1094, 1052), (1052, 1094, 1051), (1026, 1027, 955), (955, 1027, 1028), (955, 1028, 972), (972, 1028, 1029), (1030, 970, 1029), (1029, 970, 971), (1029, 971, 972), (991, 1005, 990), (990, 1005, 1006), (990, 1006, 989), (989, 1006, 1007), (989, 1007, 988), (1072, 1071, 1073), (1073, 1071, 1060), (1073, 1060, 1084), (1084, 1060, 1061), (1084, 1061, 1083), (1083, 1061, 1082), (1080, 1063, 1079), (1079, 1063, 1064), (1079, 1064, 1078), (1078, 1064, 1065), (1078, 1065, 1077), (1077, 1065, 1076), (1076, 1065, 1066), (1076, 1066, 1075), (1075, 1066, 1067), (1075, 1067, 1068), (1069, 1070, 1074), (1074, 1070, 1049), (1074, 1049, 1095), (1095, 1049, 1050), (1095, 1050, 1051), (1045, 1046, 1022), (1022, 1046, 1047), (1022, 1047, 1033), (966, 967, 1031), (1031, 967, 968), (1031, 968, 1030), (1030, 968, 969), (1030, 969, 970), (993, 994, 1000), (1000, 1001, 993), (993, 1001, 1002), (993, 1002, 992), (992, 1002, 1003), (992, 1003, 991), (991, 1003, 1004), (991, 1004, 1005), (957, 958, 1036), (1036, 958, 959), (1036, 959, 1035), (1017, 1018, 974), (974, 1018, 1019), (974, 1019, 973), (988, 1007, 987), (987, 1007, 1008), (987, 1008, 986), (986, 1008, 1009), (986, 1009, 985), (985, 1009, 997), (985, 997, 984), (984, 997, 996), (984, 996, 995), (1048, 1086, 1059), (1059, 1086, 1087), (1059, 1087, 1058), (1058, 1087, 1088), (1058, 1088, 1057), (1057, 1088, 1089), (1057, 1089, 1090), (1034, 963, 1048), (1048, 963, 1085), (1048, 1085, 1086), (959, 960, 1035), (1035, 960, 961), (1035, 961, 1034), (1034, 961, 962), (1034, 962, 963), (1031, 1032, 965), (965, 1032, 1021), (965, 1021, 964), (964, 1021, 1010), (964, 1010, 983), (983, 1010, 1011), (983, 1011, 982), (982, 1011, 981), (1019, 1020, 973), (973, 1020, 998), (973, 998, 994), (994, 998, 999), (994, 999, 1000), (723, 2, 480), (480, 720, 723), (723, 720, 719), (723, 719, 721), (721, 719, 718), (718, 717, 721), (721, 717, 716), (721, 716, 494), (2, 723, 818), (2, 818, 483), (483, 818, 820), (483, 820, 481), (481, 820, 822), (481, 822, 482), (482, 822, 824), (482, 824, 484), (484, 824, 826), (484, 826, 485), (485, 826, 828), (485, 828, 0), (0, 828, 830), (0, 830, 1), (1, 830, 832), (1, 832, 715), (715, 832, 834), (715, 834, 714), (714, 834, 725), (714, 725, 712), (496, 735, 782), (496, 782, 497), (497, 782, 784), (497, 784, 498), (498, 784, 786), (498, 786, 487), (487, 786, 788), (487, 788, 488), (488, 788, 790), (488, 790, 489), (489, 790, 792), (489, 792, 490), (490, 792, 794), (490, 794, 491), (491, 794, 796), (491, 796, 492), (492, 796, 798), (492, 798, 493), (493, 798, 721), (493, 721, 494), (710, 712, 725), (727, 302, 254), (254, 258, 727), (727, 258, 58), (727, 58, 725), (725, 58, 15), (725, 15, 710), (709, 499, 733), (735, 496, 495), (495, 315, 735), (735, 315, 313), (735, 313, 733), (733, 313, 708), (733, 708, 709), (302, 727, 836), (302, 836, 303), (303, 836, 838), (303, 838, 304), (304, 838, 840), (304, 840, 310), (310, 840, 842), (310, 842, 307), (307, 842, 844), (307, 844, 308), (308, 844, 846), (308, 846, 309), (309, 846, 848), (309, 848, 311), (311, 848, 850), (311, 850, 306), (306, 850, 852), (306, 852, 305), (305, 852, 729), (305, 729, 301), (500, 731, 800), (500, 800, 501), (501, 800, 802), (501, 802, 505), (505, 802, 804), (505, 804, 506), (506, 804, 806), (506, 806, 502), (502, 806, 808), (502, 808, 503), (503, 808, 810), (503, 810, 504), (504, 810, 812), (504, 812, 509), (509, 812, 814), (509, 814, 508), (508, 814, 816), (508, 816, 507), (507, 816, 733), (507, 733, 499), (299, 301, 729), (500, 514, 731), (731, 514, 472), (472, 470, 731), (731, 470, 511), (731, 511, 729), (729, 511, 513), (729, 513, 299), (1096, 724, 1097), (1097, 724, 722), (1098, 726, 833), (1098, 833, 1099), (1099, 833, 831), (1099, 831, 1100), (1100, 831, 829), (1100, 829, 1101), (1101, 829, 827), (1101, 827, 1102), (1102, 827, 825), (1102, 825, 1103), (1103, 825, 823), (1103, 823, 1104), (1104, 823, 821), (1104, 821, 1105), (1105, 821, 819), (1105, 819, 1106), (1106, 819, 817), (1106, 817, 1107), (1107, 817, 724), (1107, 724, 1108), (739, 722, 797), (739, 797, 780), (780, 797, 795), (780, 795, 762), (762, 795, 793), (762, 793, 755), (755, 793, 791), (755, 791, 756), (756, 791, 789), (756, 789, 763), (763, 789, 787), (763, 787, 764), (764, 787, 785), (764, 785, 765), (765, 785, 783), (765, 783, 757), (757, 783, 781), (757, 781, 740), (740, 781, 736), (740, 736, 737), (1109, 728, 1110), (1110, 728, 726), (734, 1111, 736), (736, 1111, 1112), (742, 730, 851), (742, 851, 744), (744, 851, 849), (744, 849, 751), (751, 849, 847), (751, 847, 752), (752, 847, 845), (752, 845, 748), (748, 845, 843), (748, 843, 749), (749, 843, 841), (749, 841, 750), (750, 841, 839), (750, 839, 758), (758, 839, 837), (758, 837, 754), (754, 837, 835), (754, 835, 753), (753, 835, 728), (753, 728, 743), (1113, 734, 815), (1113, 815, 1114), (1114, 815, 813), (1114, 813, 1115), (1115, 813, 811), (1115, 811, 1116), (1116, 811, 809), (1116, 809, 1117), (1117, 809, 807), (1117, 807, 1118), (1118, 807, 805), (1118, 805, 1119), (1119, 805, 803), (1119, 803, 1120), (1120, 803, 801), (1120, 801, 1121), (1121, 801, 799), (1121, 799, 1122), (1122, 799, 732), (1122, 732, 1123), (1124, 732, 1125), (1125, 732, 730), (235, 1126, 1127), (235, 1127, 236), (236, 1127, 1128), (236, 1128, 223), (223, 1128, 1129), (223, 1129, 224), (224, 1129, 1130), (224, 1130, 225), (225, 1130, 1131), (225, 1131, 226), (226, 1131, 1132), (226, 1132, 215), (215, 1132, 1133), (215, 1133, 216), (216, 1133, 1134), (216, 1134, 217), (217, 1134, 1135), (217, 1135, 210), (210, 1135, 1136), (210, 1136, 208), (208, 1136, 1137), (208, 1137, 209), (209, 1137, 1138), (209, 1138, 211), (211, 1138, 1139), (211, 1139, 212), (212, 1139, 1140), (212, 1140, 9), (9, 1140, 1141), (9, 1141, 10), (10, 1141, 1142), (10, 1142, 300), (300, 1142, 1143), (300, 1143, 256), (256, 1143, 1144), (256, 1144, 255), (255, 1144, 1145), (255, 1145, 253), (253, 1145, 1146), (253, 1146, 282), (282, 1146, 1147), (282, 1147, 283), (283, 1147, 1148), (283, 1148, 286), (286, 1148, 1149), (286, 1149, 287), (287, 1149, 1150), (287, 1150, 293), (293, 1150, 1151), (293, 1151, 288), (288, 1151, 1152), (288, 1152, 289), (235, 234, 1126), (1126, 234, 1153), (240, 1154, 1155), (240, 1155, 241), (241, 1155, 1156), (241, 1156, 242), (242, 1156, 1157), (242, 1157, 243), (243, 1157, 1158), (243, 1158, 244), (244, 1158, 1159), (244, 1159, 218), (218, 1159, 1160), (218, 1160, 219), (219, 1160, 1161), (219, 1161, 221), (221, 1161, 1162), (221, 1162, 222), (222, 1162, 1163), (222, 1163, 227), (227, 1163, 1164), (227, 1164, 228), (228, 1164, 1165), (228, 1165, 229), (229, 1165, 1166), (229, 1166, 230), (230, 1166, 1167), (230, 1167, 231), (231, 1167, 1168), (231, 1168, 232), (232, 1168, 1169), (232, 1169, 233), (233, 1169, 1170), (233, 1170, 213), (213, 1170, 1171), (213, 1171, 214), (214, 1171, 1153), (214, 1153, 234), (271, 1172, 1173), (271, 1173, 272), (272, 1173, 1174), (272, 1174, 265), (265, 1174, 1175), (265, 1175, 266), (266, 1175, 1176), (266, 1176, 268), (268, 1176, 1177), (268, 1177, 269), (269, 1177, 1178), (269, 1178, 262), (262, 1178, 1179), (262, 1179, 261), (261, 1179, 1180), (261, 1180, 250), (250, 1180, 1181), (250, 1181, 251), (251, 1181, 1182), (251, 1182, 245), (245, 1182, 1183), (245, 1183, 246), (246, 1183, 1184), (246, 1184, 247), (247, 1184, 1185), (247, 1185, 248), (248, 1185, 1186), (248, 1186, 249), (249, 1186, 1187), (249, 1187, 237), (237, 1187, 1188), (237, 1188, 238), (238, 1188, 1189), (238, 1189, 239), (239, 1189, 1154), (239, 1154, 240), (271, 270, 1172), (1172, 270, 1190), (289, 1152, 1191), (289, 1191, 290), (290, 1191, 1192), (290, 1192, 292), (292, 1192, 1193), (292, 1193, 285), (285, 1193, 1194), (285, 1194, 284), (284, 1194, 1195), (284, 1195, 275), (275, 1195, 1196), (275, 1196, 276), (276, 1196, 1197), (276, 1197, 294), (294, 1197, 1198), (294, 1198, 295), (295, 1198, 1199), (295, 1199, 296), (296, 1199, 1200), (296, 1200, 297), (297, 1200, 1201), (297, 1201, 298), (298, 1201, 1202), (298, 1202, 280), (280, 1202, 1203), (280, 1203, 281), (281, 1203, 1204), (281, 1204, 291), (291, 1204, 1205), (291, 1205, 277), (277, 1205, 1206), (277, 1206, 278), (278, 1206, 1207), (278, 1207, 279), (279, 1207, 1208), (279, 1208, 263), (263, 1208, 1209), (263, 1209, 264), (264, 1209, 1210), (264, 1210, 273), (273, 1210, 1211), (273, 1211, 274), (274, 1211, 1212), (274, 1212, 257), (257, 1212, 1213), (257, 1213, 252), (252, 1213, 1214), (252, 1214, 259), (259, 1214, 1215), (259, 1215, 260), (260, 1215, 1216), (260, 1216, 267), (267, 1216, 1190), (267, 1190, 270), (1127, 1126, 1142), (1152, 1189, 1172), (1211, 1210, 1152), (1211, 1152, 1212), (1207, 1206, 1152), (1206, 1205, 1152), (1152, 1205, 1204), (1152, 1204, 1191), (1191, 1204, 1192), (1134, 1133, 1142), (1189, 1168, 1167), (1126, 1152, 1151), (1171, 1170, 1189), (1189, 1170, 1169), (1189, 1169, 1168), (1189, 1188, 1172), (1172, 1188, 1187), (1172, 1187, 1186), (1172, 1190, 1152), (1152, 1190, 1216), (1152, 1216, 1215), (1151, 1150, 1126), (1126, 1150, 1149), (1126, 1149, 1148), (1130, 1129, 1142), (1142, 1129, 1128), (1142, 1128, 1127), (1152, 1126, 1189), (1189, 1126, 1153), (1189, 1153, 1171), (1210, 1209, 1152), (1152, 1209, 1208), (1152, 1208, 1207), (1201, 1200, 1196), (1141, 1140, 1139), (1166, 1155, 1167), (1167, 1155, 1154), (1167, 1154, 1189), (1176, 1175, 1183), (1201, 1196, 1202), (1195, 1194, 1204), (1204, 1194, 1193), (1204, 1193, 1192), (1137, 1136, 1142), (1142, 1136, 1135), (1142, 1135, 1134), (1182, 1181, 1180), (1186, 1185, 1172), (1172, 1185, 1184), (1172, 1184, 1173), (1173, 1184, 1183), (1173, 1183, 1174), (1174, 1183, 1175), (1215, 1214, 1152), (1152, 1214, 1213), (1152, 1213, 1212), (1200, 1199, 1196), (1196, 1199, 1198), (1196, 1198, 1197), (1148, 1147, 1126), (1126, 1147, 1146), (1126, 1146, 1145), (1141, 1139, 1142), (1142, 1139, 1138), (1142, 1138, 1137), (1133, 1132, 1142), (1142, 1132, 1131), (1142, 1131, 1130), (1163, 1162, 1161), (1159, 1158, 1164), (1164, 1158, 1157), (1180, 1179, 1182), (1182, 1179, 1178), (1182, 1178, 1183), (1183, 1178, 1177), (1183, 1177, 1176), (1195, 1204, 1196), (1196, 1204, 1203), (1196, 1203, 1202), (1145, 1144, 1126), (1126, 1144, 1143), (1126, 1143, 1142), (1166, 1165, 1155), (1155, 1165, 1164), (1155, 1164, 1156), (1156, 1164, 1157), (1163, 1161, 1164), (1164, 1161, 1160), (1164, 1160, 1159), (150, 1217, 1218), (150, 1218, 151), (151, 1218, 1219), (151, 1219, 131), (131, 1219, 1220), (131, 1220, 132), (132, 1220, 1221), (132, 1221, 133), (133, 1221, 1222), (133, 1222, 134), (134, 1222, 1223), (134, 1223, 124), (124, 1223, 1224), (124, 1224, 125), (125, 1224, 1225), (125, 1225, 126), (126, 1225, 1226), (126, 1226, 111), (111, 1226, 1227), (111, 1227, 112), (112, 1227, 1228), (112, 1228, 113), (113, 1228, 1229), (113, 1229, 114), (114, 1229, 1230), (114, 1230, 118), (118, 1230, 1231), (118, 1231, 119), (119, 1231, 1232), (119, 1232, 120), (120, 1232, 1233), (120, 1233, 115), (115, 1233, 1234), (115, 1234, 109), (109, 1234, 1235), (109, 1235, 110), (110, 1235, 1236), (110, 1236, 121), (121, 1236, 1237), (121, 1237, 122), (122, 1237, 1238), (122, 1238, 123), (123, 1238, 1239), (123, 1239, 156), (156, 1239, 1240), (156, 1240, 157), (157, 1240, 1241), (157, 1241, 158), (158, 1241, 1242), (158, 1242, 154), (154, 1242, 1243), (154, 1243, 152), (150, 149, 1217), (1217, 149, 1244), (162, 1245, 1246), (162, 1246, 163), (163, 1246, 1247), (163, 1247, 164), (164, 1247, 1248), (164, 1248, 130), (130, 1248, 1249), (130, 1249, 129), (129, 1249, 1250), (129, 1250, 127), (127, 1250, 1251), (127, 1251, 135), (135, 1251, 1252), (135, 1252, 136), (136, 1252, 1253), (136, 1253, 137), (137, 1253, 1254), (137, 1254, 138), (138, 1254, 1255), (138, 1255, 139), (139, 1255, 1256), (139, 1256, 144), (144, 1256, 1257), (144, 1257, 145), (145, 1257, 1258), (145, 1258, 146), (146, 1258, 1259), (146, 1259, 147), (147, 1259, 1260), (147, 1260, 148), (148, 1260, 1261), (148, 1261, 116), (116, 1261, 1262), (116, 1262, 117), (117, 1262, 1244), (117, 1244, 149), (190, 1263, 1264), (190, 1264, 191), (191, 1264, 1265), (191, 1265, 184), (184, 1265, 1266), (184, 1266, 185), (185, 1266, 1267), (185, 1267, 187), (187, 1267, 1268), (187, 1268, 188), (188, 1268, 1269), (188, 1269, 178), (178, 1269, 1270), (178, 1270, 179), (179, 1270, 1271), (179, 1271, 180), (180, 1271, 1272), (180, 1272, 168), (168, 1272, 1273), (168, 1273, 169), (169, 1273, 1274), (169, 1274, 171), (171, 1274, 1275), (171, 1275, 172), (172, 1275, 1276), (172, 1276, 165), (165, 1276, 1277), (165, 1277, 166), (166, 1277, 1278), (166, 1278, 167), (167, 1278, 1279), (167, 1279, 159), (159, 1279, 1280), (159, 1280, 160), (160, 1280, 1245), (160, 1245, 162), (190, 189, 1263), (1263, 189, 1281), (152, 1243, 1282), (152, 1282, 153), (153, 1282, 1283), (153, 1283, 155), (155, 1283, 1284), (155, 1284, 140), (140, 1284, 1285), (140, 1285, 141), (141, 1285, 1286), (141, 1286, 142), (142, 1286, 1287), (142, 1287, 143), (143, 1287, 1288), (143, 1288, 205), (205, 1288, 1289), (205, 1289, 206), (206, 1289, 1290), (206, 1290, 207), (207, 1290, 1291), (207, 1291, 197), (197, 1291, 1292), (197, 1292, 201), (201, 1292, 1293), (201, 1293, 200), (200, 1293, 1294), (200, 1294, 198), (198, 1294, 1295), (198, 1295, 202), (202, 1295, 1296), (202, 1296, 203), (203, 1296, 1297), (203, 1297, 204), (204, 1297, 1298), (204, 1298, 193), (193, 1298, 1299), (193, 1299, 194), (194, 1299, 1300), (194, 1300, 181), (181, 1300, 1301), (181, 1301, 182), (182, 1301, 1302), (182, 1302, 183), (183, 1302, 1303), (183, 1303, 173), (173, 1303, 1304), (173, 1304, 174), (174, 1304, 1305), (174, 1305, 176), (176, 1305, 1306), (176, 1306, 177), (177, 1306, 1307), (177, 1307, 186), (186, 1307, 1281), (186, 1281, 189), (1218, 1217, 1233), (1243, 1280, 1263), (1302, 1301, 1243), (1302, 1243, 1303), (1298, 1297, 1243), (1297, 1296, 1243), (1243, 1296, 1295), (1243, 1295, 1282), (1282, 1295, 1283), (1225, 1224, 1233), (1280, 1259, 1258), (1217, 1243, 1242), (1262, 1261, 1280), (1280, 1261, 1260), (1280, 1260, 1259), (1280, 1279, 1263), (1263, 1279, 1278), (1263, 1278, 1277), (1263, 1281, 1243), (1243, 1281, 1307), (1243, 1307, 1306), (1242, 1241, 1217), (1217, 1241, 1240), (1217, 1240, 1239), (1221, 1220, 1233), (1233, 1220, 1219), (1233, 1219, 1218), (1243, 1217, 1280), (1280, 1217, 1244), (1280, 1244, 1262), (1301, 1300, 1243), (1243, 1300, 1299), (1243, 1299, 1298), (1292, 1291, 1287), (1232, 1231, 1230), (1257, 1246, 1258), (1258, 1246, 1245), (1258, 1245, 1280), (1267, 1266, 1274), (1292, 1287, 1293), (1286, 1285, 1295), (1295, 1285, 1284), (1295, 1284, 1283), (1228, 1227, 1233), (1233, 1227, 1226), (1233, 1226, 1225), (1273, 1272, 1271), (1277, 1276, 1263), (1263, 1276, 1275), (1263, 1275, 1264), (1264, 1275, 1274), (1264, 1274, 1265), (1265, 1274, 1266), (1306, 1305, 1243), (1243, 1305, 1304), (1243, 1304, 1303), (1291, 1290, 1287), (1287, 1290, 1289), (1287, 1289, 1288), (1239, 1238, 1217), (1217, 1238, 1237), (1217, 1237, 1236), (1232, 1230, 1233), (1233, 1230, 1229), (1233, 1229, 1228), (1224, 1223, 1233), (1233, 1223, 1222), (1233, 1222, 1221), (1254, 1253, 1252), (1250, 1249, 1255), (1255, 1249, 1248), (1271, 1270, 1273), (1273, 1270, 1269), (1273, 1269, 1274), (1274, 1269, 1268), (1274, 1268, 1267), (1286, 1295, 1287), (1287, 1295, 1294), (1287, 1294, 1293), (1236, 1235, 1217), (1217, 1235, 1234), (1217, 1234, 1233), (1257, 1256, 1246), (1246, 1256, 1255), (1246, 1255, 1247), (1247, 1255, 1248), (1254, 1252, 1255), (1255, 1252, 1251), (1255, 1251, 1250), (580, 1308, 1309), (580, 1309, 581), (581, 1309, 1310), (581, 1310, 548), (548, 1310, 1311), (548, 1311, 549), (549, 1311, 1312), (549, 1312, 550), (550, 1312, 1313), (550, 1313, 534), (534, 1313, 1314), (534, 1314, 535), (535, 1314, 1315), (535, 1315, 536), (536, 1315, 1316), (536, 1316, 519), (519, 1316, 1317), (519, 1317, 520), (520, 1317, 1318), (520, 1318, 521), (521, 1318, 1319), (521, 1319, 522), (522, 1319, 1320), (522, 1320, 523), (523, 1320, 1321), (523, 1321, 524), (524, 1321, 1322), (524, 1322, 517), (517, 1322, 1323), (517, 1323, 518), (518, 1323, 1324), (518, 1324, 531), (531, 1324, 1325), (531, 1325, 532), (532, 1325, 1326), (532, 1326, 533), (533, 1326, 1327), (533, 1327, 566), (566, 1327, 1328), (566, 1328, 567), (567, 1328, 1329), (567, 1329, 568), (568, 1329, 1330), (568, 1330, 594), (594, 1330, 1331), (594, 1331, 595), (595, 1331, 1332), (595, 1332, 600), (600, 1332, 1333), (600, 1333, 596), (596, 1333, 1334), (596, 1334, 597), (580, 579, 1308), (1308, 579, 1335), (545, 1336, 1337), (545, 1337, 561), (561, 1337, 1338), (561, 1338, 562), (562, 1338, 1339), (562, 1339, 563), (563, 1339, 1340), (563, 1340, 564), (564, 1340, 1341), (564, 1341, 565), (565, 1341, 1342), (565, 1342, 546), (546, 1342, 1343), (546, 1343, 547), (547, 1343, 1344), (547, 1344, 569), (569, 1344, 1345), (569, 1345, 570), (570, 1345, 1346), (570, 1346, 571), (571, 1346, 1347), (571, 1347, 572), (572, 1347, 1348), (572, 1348, 573), (573, 1348, 1349), (573, 1349, 574), (574, 1349, 1350), (574, 1350, 577), (577, 1350, 1351), (577, 1351, 578), (578, 1351, 1352), (578, 1352, 525), (525, 1352, 1353), (525, 1353, 526), (526, 1353, 1335), (526, 1335, 579), (554, 1354, 1355), (554, 1355, 555), (555, 1355, 1356), (555, 1356, 537), (537, 1356, 1357), (537, 1357, 538), (538, 1357, 1358), (538, 1358, 540), (540, 1358, 1359), (540, 1359, 556), (556, 1359, 1360), (556, 1360, 557), (557, 1360, 1361), (557, 1361, 558), (558, 1361, 1362), (558, 1362, 559), (559, 1362, 1363), (559, 1363, 560), (560, 1363, 1364), (560, 1364, 584), (584, 1364, 1365), (584, 1365, 585), (585, 1365, 1366), (585, 1366, 586), (586, 1366, 1367), (586, 1367, 590), (590, 1367, 1368), (590, 1368, 591), (591, 1368, 1369), (591, 1369, 541), (541, 1369, 1370), (541, 1370, 542), (542, 1370, 1371), (542, 1371, 544), (544, 1371, 1336), (544, 1336, 545), (554, 553, 1354), (1354, 553, 1372), (597, 1334, 1373), (597, 1373, 598), (598, 1373, 1374), (598, 1374, 599), (599, 1374, 1375), (599, 1375, 593), (593, 1375, 1376), (593, 1376, 592), (592, 1376, 1377), (592, 1377, 582), (582, 1377, 1378), (582, 1378, 583), (583, 1378, 1379), (583, 1379, 604), (604, 1379, 1380), (604, 1380, 605), (605, 1380, 1381), (605, 1381, 606), (606, 1381, 1382), (606, 1382, 607), (607, 1382, 1383), (607, 1383, 608), (608, 1383, 1384), (608, 1384, 587), (587, 1384, 1385), (587, 1385, 588), (588, 1385, 1386), (588, 1386, 589), (589, 1386, 1387), (589, 1387, 601), (601, 1387, 1388), (601, 1388, 602), (602, 1388, 1389), (602, 1389, 603), (603, 1389, 1390), (603, 1390, 551), (551, 1390, 1391), (551, 1391, 552), (552, 1391, 1392), (552, 1392, 575), (575, 1392, 1393), (575, 1393, 576), (576, 1393, 1394), (576, 1394, 527), (527, 1394, 1395), (527, 1395, 528), (528, 1395, 1396), (528, 1396, 529), (529, 1396, 1397), (529, 1397, 530), (530, 1397, 1398), (530, 1398, 539), (539, 1398, 1372), (539, 1372, 553), (1309, 1308, 1324), (1334, 1371, 1354), (1393, 1392, 1334), (1393, 1334, 1394), (1389, 1388, 1334), (1388, 1387, 1334), (1334, 1387, 1386), (1334, 1386, 1373), (1373, 1386, 1374), (1316, 1315, 1324), (1371, 1350, 1349), (1308, 1334, 1333), (1353, 1352, 1371), (1371, 1352, 1351), (1371, 1351, 1350), (1371, 1370, 1354), (1354, 1370, 1369), (1354, 1369, 1368), (1354, 1372, 1334), (1334, 1372, 1398), (1334, 1398, 1397), (1333, 1332, 1308), (1308, 1332, 1331), (1308, 1331, 1330), (1312, 1311, 1324), (1324, 1311, 1310), (1324, 1310, 1309), (1334, 1308, 1371), (1371, 1308, 1335), (1371, 1335, 1353), (1392, 1391, 1334), (1334, 1391, 1390), (1334, 1390, 1389), (1383, 1382, 1378), (1323, 1322, 1321), (1348, 1337, 1349), (1349, 1337, 1336), (1349, 1336, 1371), (1358, 1357, 1365), (1383, 1378, 1384), (1377, 1376, 1386), (1386, 1376, 1375), (1386, 1375, 1374), (1319, 1318, 1324), (1324, 1318, 1317), (1324, 1317, 1316), (1364, 1363, 1362), (1368, 1367, 1354), (1354, 1367, 1366), (1354, 1366, 1355), (1355, 1366, 1365), (1355, 1365, 1356), (1356, 1365, 1357), (1397, 1396, 1334), (1334, 1396, 1395), (1334, 1395, 1394), (1382, 1381, 1378), (1378, 1381, 1380), (1378, 1380, 1379), (1330, 1329, 1308), (1308, 1329, 1328), (1308, 1328, 1327), (1323, 1321, 1324), (1324, 1321, 1320), (1324, 1320, 1319), (1315, 1314, 1324), (1324, 1314, 1313), (1324, 1313, 1312), (1345, 1344, 1343), (1341, 1340, 1346), (1346, 1340, 1339), (1362, 1361, 1364), (1364, 1361, 1360), (1364, 1360, 1365), (1365, 1360, 1359), (1365, 1359, 1358), (1377, 1386, 1378), (1378, 1386, 1385), (1378, 1385, 1384), (1327, 1326, 1308), (1308, 1326, 1325), (1308, 1325, 1324), (1348, 1347, 1337), (1337, 1347, 1346), (1337, 1346, 1338), (1338, 1346, 1339), (1345, 1343, 1346), (1346, 1343, 1342), (1346, 1342, 1341), (76, 1399, 1400), (76, 1400, 77), (77, 1400, 1401), (77, 1401, 50), (50, 1401, 1402), (50, 1402, 51), (51, 1402, 1403), (51, 1403, 52), (52, 1403, 1404), (52, 1404, 32), (32, 1404, 1405), (32, 1405, 33), (33, 1405, 1406), (33, 1406, 35), (35, 1406, 1407), (35, 1407, 36), (36, 1407, 1408), (36, 1408, 64), (64, 1408, 1409), (64, 1409, 65), (65, 1409, 1410), (65, 1410, 16), (16, 1410, 1411), (16, 1411, 17), (17, 1411, 1412), (17, 1412, 12), (12, 1412, 1413), (12, 1413, 13), (13, 1413, 1414), (13, 1414, 18), (18, 1414, 1415), (18, 1415, 19), (19, 1415, 1416), (19, 1416, 20), (20, 1416, 1417), (20, 1417, 21), (21, 1417, 1418), (21, 1418, 22), (22, 1418, 1419), (22, 1419, 23), (23, 1419, 1420), (23, 1420, 66), (66, 1420, 1421), (66, 1421, 67), (67, 1421, 1422), (67, 1422, 68), (68, 1422, 1423), (68, 1423, 45), (45, 1423, 1424), (45, 1424, 46), (46, 1424, 1425), (46, 1425, 59), (76, 75, 1399), (1399, 75, 1426), (78, 1427, 1428), (78, 1428, 79), (79, 1428, 1429), (79, 1429, 80), (80, 1429, 1430), (80, 1430, 86), (86, 1430, 1431), (86, 1431, 87), (87, 1431, 1432), (87, 1432, 88), (88, 1432, 1433), (88, 1433, 62), (62, 1433, 1434), (62, 1434, 63), (63, 1434, 1435), (63, 1435, 69), (69, 1435, 1436), (69, 1436, 70), (70, 1436, 1437), (70, 1437, 71), (71, 1437, 1438), (71, 1438, 89), (89, 1438, 1439), (89, 1439, 90), (90, 1439, 1440), (90, 1440, 91), (91, 1440, 1441), (91, 1441, 72), (72, 1441, 1442), (72, 1442, 73), (73, 1442, 1443), (73, 1443, 74), (74, 1443, 1444), (74, 1444, 34), (34, 1444, 1426), (34, 1426, 75), (43, 1445, 1446), (43, 1446, 44), (44, 1446, 1447), (44, 1447, 37), (37, 1447, 1448), (37, 1448, 38), (38, 1448, 1449), (38, 1449, 40), (40, 1449, 1450), (40, 1450, 41), (41, 1450, 1451), (41, 1451, 26), (26, 1451, 1452), (26, 1452, 27), (27, 1452, 1453), (27, 1453, 29), (29, 1453, 1454), (29, 1454, 81), (81, 1454, 1455), (81, 1455, 92), (92, 1455, 1456), (92, 1456, 93), (93, 1456, 1457), (93, 1457, 94), (94, 1457, 1458), (94, 1458, 83), (83, 1458, 1459), (83, 1459, 84), (84, 1459, 1460), (84, 1460, 85), (85, 1460, 1461), (85, 1461, 56), (56, 1461, 1462), (56, 1462, 57), (57, 1462, 1427), (57, 1427, 78), (43, 42, 1445), (1445, 42, 1463), (59, 1425, 1464), (59, 1464, 60), (60, 1464, 1465), (60, 1465, 61), (61, 1465, 1466), (61, 1466, 24), (24, 1466, 1467), (24, 1467, 25), (25, 1467, 1468), (25, 1468, 98), (98, 1468, 1469), (98, 1469, 99), (99, 1469, 1470), (99, 1470, 101), (101, 1470, 1471), (101, 1471, 102), (102, 1471, 1472), (102, 1472, 106), (106, 1472, 1473), (106, 1473, 107), (107, 1473, 1474), (107, 1474, 108), (108, 1474, 1475), (108, 1475, 95), (95, 1475, 1476), (95, 1476, 96), (96, 1476, 1477), (96, 1477, 103), (103, 1477, 1478), (103, 1478, 104), (104, 1478, 1479), (104, 1479, 105), (105, 1479, 1480), (105, 1480, 47), (47, 1480, 1481), (47, 1481, 48), (48, 1481, 1482), (48, 1482, 53), (53, 1482, 1483), (53, 1483, 54), (54, 1483, 1484), (54, 1484, 55), (55, 1484, 1485), (55, 1485, 82), (82, 1485, 1486), (82, 1486, 31), (31, 1486, 1487), (31, 1487, 30), (30, 1487, 1488), (30, 1488, 28), (28, 1488, 1489), (28, 1489, 39), (39, 1489, 1463), (39, 1463, 42), (1400, 1399, 1415), (1425, 1462, 1445), (1484, 1483, 1425), (1484, 1425, 1485), (1480, 1479, 1425), (1479, 1478, 1425), (1425, 1478, 1477), (1425, 1477, 1464), (1464, 1477, 1465), (1407, 1406, 1415), (1462, 1441, 1440), (1399, 1425, 1424), (1444, 1443, 1462), (1462, 1443, 1442), (1462, 1442, 1441), (1462, 1461, 1445), (1445, 1461, 1460), (1445, 1460, 1459), (1445, 1463, 1425), (1425, 1463, 1489), (1425, 1489, 1488), (1424, 1423, 1399), (1399, 1423, 1422), (1399, 1422, 1421), (1403, 1402, 1415), (1415, 1402, 1401), (1415, 1401, 1400), (1425, 1399, 1462), (1462, 1399, 1426), (1462, 1426, 1444), (1483, 1482, 1425), (1425, 1482, 1481), (1425, 1481, 1480), (1474, 1473, 1469), (1414, 1413, 1412), (1439, 1428, 1440), (1440, 1428, 1427), (1440, 1427, 1462), (1449, 1448, 1456), (1474, 1469, 1475), (1468, 1467, 1477), (1477, 1467, 1466), (1477, 1466, 1465), (1410, 1409, 1415), (1415, 1409, 1408), (1415, 1408, 1407), (1455, 1454, 1453), (1459, 1458, 1445), (1445, 1458, 1457), (1445, 1457, 1446), (1446, 1457, 1456), (1446, 1456, 1447), (1447, 1456, 1448), (1488, 1487, 1425), (1425, 1487, 1486), (1425, 1486, 1485), (1473, 1472, 1469), (1469, 1472, 1471), (1469, 1471, 1470), (1421, 1420, 1399), (1399, 1420, 1419), (1399, 1419, 1418), (1414, 1412, 1415), (1415, 1412, 1411), (1415, 1411, 1410), (1406, 1405, 1415), (1415, 1405, 1404), (1415, 1404, 1403), (1436, 1435, 1434), (1432, 1431, 1437), (1437, 1431, 1430), (1453, 1452, 1455), (1455, 1452, 1451), (1455, 1451, 1456), (1456, 1451, 1450), (1456, 1450, 1449), (1468, 1477, 1469), (1469, 1477, 1476), (1469, 1476, 1475), (1418, 1417, 1399), (1399, 1417, 1416), (1399, 1416, 1415), (1439, 1438, 1428), (1428, 1438, 1437), (1428, 1437, 1429), (1429, 1437, 1430), (1436, 1434, 1437), (1437, 1434, 1433), (1437, 1433, 1432)])
me_tablet_35.materials.append(mat_base)
me_tablet_35.update()

# ---- objects
ob_plane = bpy.data.objects.new('Plane', me_plane)
ob_tablet_35 = bpy.data.objects.new('tablet 35', me_tablet_35)

# ---- transforms, parenting, visibility, modifiers, constraints
ob_plane.location = (0.0, 0.0, 8.289)
ob_plane.scale = (11.47, 23.52, 1.0)
ob_tablet_35.location = (12.5, -25.0, 0.0)

# ---- collection membership
col_collection.objects.link(ob_plane)
col_collection.objects.link(ob_tablet_35)

# ---- scene / render settings (as saved in the file)
scene.frame_start = 1; scene.frame_end = 250; scene.frame_set(1)
scene.render.engine = 'BLENDER_EEVEE_NEXT'
scene.cycles.sampling_pattern = 'TABULATED_SOBOL'
scene.view_settings.view_transform = 'Filmic'
bpy.context.view_layer.update()

# ---- added for rendering (the .blend has no active camera and no usable light): camera, sun
cam_auto = bpy.data.cameras.new('AutoCamera')
cam_auto.lens = 50.0
cam_auto.sensor_width = 36.0
cam_auto.clip_end = 1000.0
ob_auto_camera = bpy.data.objects.new('AutoCamera', cam_auto)
scene.collection.objects.link(ob_auto_camera)
ob_auto_camera.location = (52.3301, -62.7961, 46.1641)
ob_auto_camera.rotation_euler = (1.09748, -7.21219e-08, 0.694738)
scene.camera = ob_auto_camera
light_auto_sun = bpy.data.lights.new('AutoSun', 'SUN')
light_auto_sun.energy = 3.0
light_auto_sun.angle = 0.0523599
ob_auto_sun = bpy.data.objects.new('AutoSun', light_auto_sun)
scene.collection.objects.link(ob_auto_sun)
ob_auto_sun.rotation_euler = (0.872665, 0.174533, 0.523599)
bpy.context.view_layer.update()
